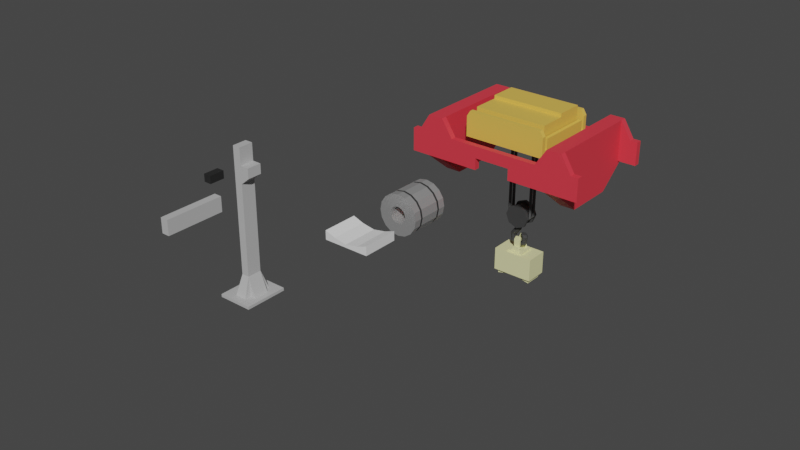 # Source: craneCoils.blend  (saved by Blender 2.93.20; exported with 4.5.12 LTS)
import bpy
from mathutils import Matrix  # noqa: F401  (used for matrix-valued properties, if any)

bpy.ops.wm.read_factory_settings(use_empty=True)
scene = bpy.context.scene
scene.name = 'Scene'

# ---- collections
col_collection = bpy.data.collections.new('Collection'); scene.collection.children.link(col_collection)

# ---- materials (node trees are filled in below, after node groups)
mat_gantry = bpy.data.materials.new('Gantry')
mat_gantry.use_transparent_shadow = False
mat_trolley = bpy.data.materials.new('Trolley')
mat_trolley.use_transparent_shadow = False
mat_cable = bpy.data.materials.new('Cable')
mat_cable.use_transparent_shadow = False
mat_hook = bpy.data.materials.new('Hook')
mat_hook.use_transparent_shadow = False
mat_holder = bpy.data.materials.new('Holder')
mat_holder.use_transparent_shadow = False
mat_coil = bpy.data.materials.new('Coil')
mat_coil.use_transparent_shadow = False
mat_cleps = bpy.data.materials.new('Cleps')
mat_cleps.use_transparent_shadow = False
mat_colomn = bpy.data.materials.new('Colomn')
mat_colomn.use_transparent_shadow = False
mat_rail = bpy.data.materials.new('Rail')
mat_rail.use_transparent_shadow = False

# ---- material node trees
mat_gantry.use_nodes = True; mat_gantry.node_tree.nodes.clear()
_N = mat_gantry.node_tree.nodes; _L = mat_gantry.node_tree.links
n0 = _N.new('ShaderNodeBsdfPrincipled'); n0.name = 'Principled BSDF'; n0.location = (10, 300)
n0.distribution = 'GGX'
n0.subsurface_method = 'BURLEY'
n0.inputs[0].default_value = (0.8, 0.04343, 0.06441, 1.0)
n0.inputs[3].default_value = 1.45
n0.inputs[27].default_value = (0.0, 0.0, 0.0, 1.0)
n0.inputs[28].default_value = 1.0
n1 = _N.new('ShaderNodeOutputMaterial'); n1.name = 'Material Output'; n1.location = (300, 300)
_L.new(n0.outputs[0], n1.inputs[0])
n1.is_active_output = True
mat_trolley.use_nodes = True; mat_trolley.node_tree.nodes.clear()
_N = mat_trolley.node_tree.nodes; _L = mat_trolley.node_tree.links
n0 = _N.new('ShaderNodeBsdfPrincipled'); n0.name = 'Principled BSDF'; n0.location = (10, 300)
n0.distribution = 'GGX'
n0.subsurface_method = 'BURLEY'
n0.inputs[0].default_value = (0.8, 0.5112, 0.0891, 1.0)
n0.inputs[3].default_value = 1.45
n0.inputs[27].default_value = (0.0, 0.0, 0.0, 1.0)
n0.inputs[28].default_value = 1.0
n1 = _N.new('ShaderNodeOutputMaterial'); n1.name = 'Material Output'; n1.location = (300, 300)
_L.new(n0.outputs[0], n1.inputs[0])
n1.is_active_output = True
mat_cable.use_nodes = True; mat_cable.node_tree.nodes.clear()
_N = mat_cable.node_tree.nodes; _L = mat_cable.node_tree.links
n0 = _N.new('ShaderNodeBsdfPrincipled'); n0.name = 'Principled BSDF'; n0.location = (10, 300)
n0.distribution = 'GGX'
n0.subsurface_method = 'BURLEY'
n0.inputs[0].default_value = (0.07837, 0.07837, 0.07837, 1.0)
n0.inputs[3].default_value = 1.45
n0.inputs[27].default_value = (0.0, 0.0, 0.0, 1.0)
n0.inputs[28].default_value = 1.0
n1 = _N.new('ShaderNodeOutputMaterial'); n1.name = 'Material Output'; n1.location = (300, 300)
_L.new(n0.outputs[0], n1.inputs[0])
n1.is_active_output = True
mat_hook.use_nodes = True; mat_hook.node_tree.nodes.clear()
_N = mat_hook.node_tree.nodes; _L = mat_hook.node_tree.links
n0 = _N.new('ShaderNodeBsdfPrincipled'); n0.name = 'Principled BSDF'; n0.location = (10, 300)
n0.distribution = 'GGX'
n0.subsurface_method = 'BURLEY'
n0.inputs[0].default_value = (0.08689, 0.08689, 0.08689, 1.0)
n0.inputs[1].default_value = 0.5
n0.inputs[3].default_value = 1.45
n0.inputs[27].default_value = (0.0, 0.0, 0.0, 1.0)
n0.inputs[28].default_value = 1.0
n1 = _N.new('ShaderNodeOutputMaterial'); n1.name = 'Material Output'; n1.location = (300, 300)
_L.new(n0.outputs[0], n1.inputs[0])
n1.is_active_output = True
mat_holder.use_nodes = True; mat_holder.node_tree.nodes.clear()
_N = mat_holder.node_tree.nodes; _L = mat_holder.node_tree.links
n0 = _N.new('ShaderNodeBsdfPrincipled'); n0.name = 'Principled BSDF'; n0.location = (10, 300)
n0.distribution = 'GGX'
n0.subsurface_method = 'BURLEY'
n0.inputs[0].default_value = (0.8, 0.7894, 0.4113, 1.0)
n0.inputs[3].default_value = 1.45
n0.inputs[27].default_value = (0.0, 0.0, 0.0, 1.0)
n0.inputs[28].default_value = 1.0
n1 = _N.new('ShaderNodeOutputMaterial'); n1.name = 'Material Output'; n1.location = (300, 300)
_L.new(n0.outputs[0], n1.inputs[0])
n1.is_active_output = True
mat_coil.use_nodes = True; mat_coil.node_tree.nodes.clear()
_N = mat_coil.node_tree.nodes; _L = mat_coil.node_tree.links
n0 = _N.new('ShaderNodeBsdfPrincipled'); n0.name = 'Principled BSDF'; n0.location = (10, 300)
n0.distribution = 'GGX'
n0.subsurface_method = 'BURLEY'
n0.inputs[0].default_value = (0.7224, 0.7224, 0.7224, 1.0)
n0.inputs[1].default_value = 0.8
n0.inputs[3].default_value = 1.45
n0.inputs[27].default_value = (0.0, 0.0, 0.0, 1.0)
n0.inputs[28].default_value = 1.0
n1 = _N.new('ShaderNodeOutputMaterial'); n1.name = 'Material Output'; n1.location = (300, 300)
_L.new(n0.outputs[0], n1.inputs[0])
n1.is_active_output = True
mat_cleps.use_nodes = True; mat_cleps.node_tree.nodes.clear()
_N = mat_cleps.node_tree.nodes; _L = mat_cleps.node_tree.links
n0 = _N.new('ShaderNodeBsdfPrincipled'); n0.name = 'Principled BSDF'; n0.location = (10, 300)
n0.distribution = 'GGX'
n0.subsurface_method = 'BURLEY'
n0.inputs[0].default_value = (0.025, 0.025, 0.025, 1.0)
n0.inputs[2].default_value = 0.8
n0.inputs[3].default_value = 1.45
n0.inputs[27].default_value = (0.0, 0.0, 0.0, 1.0)
n0.inputs[28].default_value = 1.0
n1 = _N.new('ShaderNodeOutputMaterial'); n1.name = 'Material Output'; n1.location = (300, 300)
_L.new(n0.outputs[0], n1.inputs[0])
n1.is_active_output = True
mat_colomn.use_nodes = True; mat_colomn.node_tree.nodes.clear()
_N = mat_colomn.node_tree.nodes; _L = mat_colomn.node_tree.links
n0 = _N.new('ShaderNodeBsdfPrincipled'); n0.name = 'Principled BSDF'; n0.location = (10, 300)
n0.distribution = 'GGX'
n0.subsurface_method = 'BURLEY'
n0.inputs[0].default_value = (0.5, 0.5, 0.5, 1.0)
n0.inputs[3].default_value = 1.45
n0.inputs[27].default_value = (0.0, 0.0, 0.0, 1.0)
n0.inputs[28].default_value = 1.0
n1 = _N.new('ShaderNodeOutputMaterial'); n1.name = 'Material Output'; n1.location = (300, 300)
_L.new(n0.outputs[0], n1.inputs[0])
n1.is_active_output = True
mat_rail.use_nodes = True; mat_rail.node_tree.nodes.clear()
_N = mat_rail.node_tree.nodes; _L = mat_rail.node_tree.links
n0 = _N.new('ShaderNodeBsdfPrincipled'); n0.name = 'Principled BSDF'; n0.location = (10, 300)
n0.distribution = 'GGX'
n0.subsurface_method = 'BURLEY'
n0.inputs[0].default_value = (0.04, 0.04, 0.04, 1.0)
n0.inputs[1].default_value = 0.5
n0.inputs[3].default_value = 1.45
n0.inputs[27].default_value = (0.0, 0.0, 0.0, 1.0)
n0.inputs[28].default_value = 1.0
n1 = _N.new('ShaderNodeOutputMaterial'); n1.name = 'Material Output'; n1.location = (300, 300)
_L.new(n0.outputs[0], n1.inputs[0])
n1.is_active_output = True

# ---- world
world_world = bpy.data.worlds.new('World'); scene.world = world_world
world_world.use_nodes = True; world_world.node_tree.nodes.clear()
_N = world_world.node_tree.nodes; _L = world_world.node_tree.links
n0 = _N.new('ShaderNodeOutputWorld'); n0.name = 'World Output'; n0.location = (300, 300)
n1 = _N.new('ShaderNodeBackground'); n1.name = 'Background'; n1.location = (10, 300)
n1.inputs[0].default_value = (0.05088, 0.05088, 0.05088, 1.0)
_L.new(n1.outputs[0], n0.inputs[0])
n0.is_active_output = True
world_world.color = (0.05088, 0.05088, 0.05088)
world_world.use_sun_shadow = False
world_world.sun_shadow_jitter_overblur = 0.0

# ---- meshes
me_cube_002 = bpy.data.meshes.new('Cube.002')
me_cube_002.from_pydata([(-7.12, -4.637, 1.136), (-6.191, -4.637, 2.636), (-7.12, -4.137, 1.136), (-4.911, -4.637, 2.636), (-3.92, -4.637, 1.136), (-4.911, -4.137, 2.636), (-3.92, -4.137, 1.136), (-6.191, -4.137, 2.636), (-7.12, -4.137, 0.1364), (-7.12, -4.637, 0.1364), (-3.92, -4.137, 0.1364), (-3.92, -4.637, 0.1364), (-7.765, -4.137, 1.136), (-7.765, -4.637, 1.136), (-7.765, -4.137, 0.1364), (-7.765, -4.637, 0.1364), (-1.551, -4.637, 1.136), (-1.551, -4.137, 1.136), (-1.551, -4.637, 0.1364), (-1.551, -4.137, 0.1364), (-7.12, -4.137, -0.8636), (-7.12, -4.637, -0.8636), (-3.92, -4.137, -0.8636), (-3.92, -4.637, -0.8636), (-7.765, -4.137, -0.8636), (-7.765, -4.637, -0.8636), (-1.551, -4.637, -0.8636), (-1.551, -4.137, -0.8636), (0.0, -4.637, 1.136), (0.0, -4.137, 1.136), (0.0, -4.637, 0.1364), (0.0, -4.137, 0.1364), (-6.191, -4.137, 0.1364), (-4.911, -4.137, 0.1364), (-6.191, -4.637, 0.1364), (-4.911, -4.637, 0.1364), (-4.911, -4.137, -0.8636), (-6.191, -4.137, -0.8636), (-6.191, -4.637, -0.8636), (-4.911, -4.637, -0.8636), (-4.911, -3.387, -1.864), (-6.191, -3.387, -1.864), (-4.911, 0.0, 0.1364), (-6.191, 0.0, 0.1364), (-6.191, 0.0, 2.636), (-4.911, 0.0, 2.636), (-4.911, 0.0, -0.8636), (-6.191, 0.0, -0.8636), (-4.911, 0.0, -1.864), (-6.191, 0.0, -1.864), (-3.92, -3.365, 0.1364), (-4.911, -3.365, 0.1364), (-1.551, -3.365, 0.1364), (0.0, -3.365, 0.1364), (-4.911, -3.365, 2.636), (-4.911, -3.365, -0.8636), (-4.911, -2.137, -1.864), (-6.191, -2.137, -1.864), (-6.191, -3.365, 2.636), (-6.191, -3.365, 0.1364), (-6.191, -3.365, -0.8636), (-4.911, -4.137, 1.136), (-4.911, 0.0, -2.864), (-6.191, 0.0, -2.864), (-4.911, -2.137, -2.864), (-6.191, -2.137, -2.864)], [], [(5, 3, 4, 6), (22, 23, 39, 36), (39, 38, 41, 40), (1, 0, 9, 34), (8, 32, 37, 20), (15, 14, 24, 25), (10, 33, 51, 50), (10, 19, 27, 22), (14, 8, 20, 24), (13, 12, 14, 15), (2, 8, 14, 12), (0, 2, 12, 13), (9, 0, 13, 15), (16, 18, 30, 28), (4, 11, 18, 16), (6, 4, 16, 17), (38, 37, 41), (20, 21, 25, 24), (23, 22, 27, 26), (34, 9, 21, 38), (33, 10, 22, 36), (9, 15, 25, 21), (18, 11, 23, 26), (19, 18, 26, 27), (29, 28, 30, 31), (17, 16, 28, 29), (18, 19, 31, 30), (55, 56, 48, 46), (51, 55, 46, 42), (36, 39, 40), (21, 20, 37, 38), (11, 35, 39, 23), (35, 34, 38, 39), (2, 7, 32, 8), (54, 51, 42, 45), (4, 3, 35, 11), (3, 1, 34, 35), (2, 0, 1, 7), (7, 1, 3, 5), (47, 46, 48, 49), (43, 42, 46, 47), (44, 45, 42, 43), (56, 40, 64), (59, 58, 44, 43), (60, 59, 43, 47), (57, 60, 47, 49), (58, 54, 45, 44), (6, 17, 52, 50), (17, 29, 53, 52), (19, 10, 50, 52), (31, 19, 52, 53), (29, 31, 53), (5, 6, 61), (7, 5, 54, 58), (41, 37, 60, 57), (37, 32, 59, 60), (32, 7, 58, 59), (54, 5, 61, 51), (33, 36, 55, 51), (36, 40, 56, 55), (64, 65, 63, 62), (61, 6, 50, 51), (49, 48, 62, 63), (57, 49, 63, 65), (41, 57, 65), (48, 56, 64, 62), (40, 41, 65, 64)])
_uv = me_cube_002.uv_layers.new(name='UVMap')
_uv.uv.foreach_set('vector', [0.375, 0.4167, 0.375, 0.5, 0.375, 0.75, 0.375, 0.5, 0.375, 0.5, 0.375, 0.75, 0.375, 0.8333, 0.375, 0.4167, 0.375, 0.8333, 0.375, 0.9167, 0.2083, 0.5, 0.2917, 0.5, 0.375, 0.9167, 0.375, 1.0, 0.375, 1.0, 0.375, 0.9167, 0.375, 0.25, 0.375, 0.3333, 0.375, 0.3333, 0.375, 0.25, 0.375, 0.0, 0.375, 0.25, 0.375, 0.25, 0.375, 0.0, 0.375, 0.5, 0.375, 0.4167, 0.375, 0.4167, 0.375, 0.5, 0.375, 0.5, 0.375, 0.5, 0.375, 0.5, 0.375, 0.5, 0.375, 0.25, 0.375, 0.25, 0.375, 0.25, 0.375, 0.25, 0.375, 0.0, 0.375, 0.25, 0.375, 0.25, 0.375, 0.0, 0.375, 0.25, 0.375, 0.25, 0.375, 0.25, 0.375, 0.25, 0.375, 0.0, 0.375, 0.25, 0.375, 0.25, 0.375, 0.0, 0.375, 1.0, 0.375, 1.0, 0.375, 1.0, 0.375, 1.0, 0.375, 0.75, 0.375, 0.75, 0.375, 0.75, 0.375, 0.75, 0.375, 0.75, 0.375, 0.75, 0.375, 0.75, 0.375, 0.75, 0.375, 0.5, 0.375, 0.75, 0.375, 0.75, 0.375, 0.5, 0.375, 0.9167, 0.375, 0.3333, 0.2083, 0.5, 0.125, 0.5, 0.125, 0.75, 0.125, 0.75, 0.125, 0.5, 0.375, 0.75, 0.375, 0.5, 0.375, 0.5, 0.375, 0.75, 0.375, 0.9167, 0.375, 1.0, 0.375, 1.0, 0.375, 0.9167, 0.375, 0.4167, 0.375, 0.5, 0.375, 0.5, 0.375, 0.4167, 0.375, 1.0, 0.375, 1.0, 0.375, 1.0, 0.375, 1.0, 0.375, 0.75, 0.375, 0.75, 0.375, 0.75, 0.375, 0.75, 0.375, 0.5, 0.375, 0.75, 0.375, 0.75, 0.375, 0.5, 0.375, 0.5, 0.375, 0.75, 0.375, 0.75, 0.375, 0.5, 0.375, 0.5, 0.375, 0.75, 0.375, 0.75, 0.375, 0.5, 0.375, 0.75, 0.375, 0.5, 0.375, 0.5, 0.375, 0.75, 0.375, 0.4167, 0.375, 0.4167, 0.375, 0.4167, 0.375, 0.4167, 0.375, 0.4167, 0.375, 0.4167, 0.375, 0.4167, 0.375, 0.4167, 0.375, 0.4167, 0.375, 0.8333, 0.375, 0.4167, 0.375, 1.0, 0.375, 0.25, 0.375, 0.3333, 0.375, 0.9167, 0.375, 0.75, 0.375, 0.8333, 0.375, 0.8333, 0.375, 0.75, 0.375, 0.8333, 0.375, 0.9167, 0.375, 0.9167, 0.375, 0.8333, 0.375, 0.25, 0.375, 0.3333, 0.375, 0.3333, 0.375, 0.25, 0.375, 0.4167, 0.375, 0.4167, 0.375, 0.4167, 0.375, 0.4167, 0.375, 0.75, 0.375, 0.8333, 0.375, 0.8333, 0.375, 0.75, 0.375, 0.8333, 0.375, 0.9167, 0.375, 0.9167, 0.375, 0.8333, 0.375, 0.25, 0.375, 0.0, 0.375, 0.25, 0.375, 0.3333, 0.375, 0.3333, 0.375, 0.25, 0.375, 0.5, 0.375, 0.4167, 0.375, 0.3333, 0.375, 0.4167, 0.375, 0.4167, 0.375, 0.3333, 0.375, 0.3333, 0.375, 0.4167, 0.375, 0.4167, 0.375, 0.3333, 0.375, 0.3333, 0.375, 0.4167, 0.375, 0.4167, 0.375, 0.3333, 0.375, 0.4167, 0.375, 0.4167, 0.375, 0.4167, 0.375, 0.3333, 0.375, 0.3333, 0.375, 0.3333, 0.375, 0.3333, 0.375, 0.3333, 0.375, 0.3333, 0.375, 0.3333, 0.375, 0.3333, 0.375, 0.3333, 0.375, 0.3333, 0.375, 0.3333, 0.375, 0.3333, 0.375, 0.3333, 0.375, 0.4167, 0.375, 0.4167, 0.375, 0.3333, 0.375, 0.5, 0.375, 0.5, 0.375, 0.5, 0.375, 0.5, 0.375, 0.5, 0.375, 0.5, 0.375, 0.5, 0.375, 0.5, 0.375, 0.5, 0.375, 0.5, 0.375, 0.5, 0.375, 0.5, 0.375, 0.5, 0.375, 0.5, 0.375, 0.5, 0.375, 0.5, 0.375, 0.5, 0.375, 0.5, 0.375, 0.5, 0.375, 0.4167, 0.375, 0.5, 0.375, 0.4167, 0.375, 0.3333, 0.375, 0.4167, 0.375, 0.4167, 0.375, 0.3333, 0.375, 0.3333, 0.375, 0.3333, 0.375, 0.3333, 0.375, 0.3333, 0.375, 0.3333, 0.375, 0.3333, 0.375, 0.3333, 0.375, 0.3333, 0.375, 0.3333, 0.375, 0.3333, 0.375, 0.3333, 0.375, 0.3333, 0.375, 0.4167, 0.375, 0.4167, 0.375, 0.4167, 0.375, 0.4167, 0.375, 0.4167, 0.375, 0.4167, 0.375, 0.4167, 0.375, 0.4167, 0.375, 0.4167, 0.375, 0.4167, 0.375, 0.4167, 0.375, 0.4167, 0.2917, 0.5, 0.2083, 0.5, 0.2083, 0.5, 0.2917, 0.5, 0.375, 0.4167, 0.375, 0.5, 0.375, 0.5, 0.375, 0.4167, 0.375, 0.3333, 0.375, 0.4167, 0.375, 0.4167, 0.375, 0.3333, 0.375, 0.3333, 0.375, 0.3333, 0.375, 0.3333, 0.375, 0.3333, 0.375, 0.3333, 0.375, 0.3333, 0.375, 0.3333, 0.375, 0.4167, 0.375, 0.4167, 0.375, 0.4167, 0.375, 0.4167, 0.2917, 0.5, 0.2083, 0.5, 0.2083, 0.5, 0.2917, 0.5])
me_cube_002.materials.append(mat_gantry)
me_cube_002.use_remesh_fix_poles = True
me_cube_002.use_remesh_preserve_attributes = False
me_cube_002.update()
me_cube_004 = bpy.data.meshes.new('Cube.004')
me_cube_004.from_pydata([(-3.584, -3.123, 1.003), (-3.584, -3.123, 1.564), (-3.584, 3.123, 1.003), (-3.584, 3.123, 1.564), (3.584, -3.123, 1.003), (3.584, -3.123, 1.564), (3.584, 3.123, 1.003), (3.584, 3.123, 1.564), (-3.584, 2.761, 1.003), (-3.584, 0.0, 1.003), (-3.584, -2.761, 1.003), (-3.584, -2.761, 1.564), (-3.584, 0.0, 1.564), (-3.584, 2.761, 1.564), (3.584, -2.761, 1.003), (3.584, 0.0, 1.003), (3.584, 2.761, 1.003), (3.584, 2.761, 1.564), (3.584, 0.0, 1.564), (3.584, -2.761, 1.564), (-3.584, 2.761, 2.748), (-3.584, 3.123, 2.748), (3.584, 3.123, 2.748), (3.584, -2.761, 2.748), (3.584, -3.123, 2.748), (-3.584, -3.123, 2.748), (-3.584, -2.761, 2.748), (3.584, 2.761, 2.748), (-3.584, -2.485, 1.003), (-3.584, -2.485, 1.564), (3.584, -2.485, 1.003), (3.584, -2.485, 1.564), (-3.584, 2.485, 1.003), (-3.584, 2.485, 1.564), (3.584, 2.485, 1.003), (3.584, 2.485, 1.564), (3.291, 3.123, 1.003), (-3.291, 3.123, 1.003), (-3.291, 3.123, 1.564), (3.291, 3.123, 1.564), (-3.291, -3.123, 1.003), (3.291, -3.123, 1.003), (3.291, -3.123, 1.564), (-3.291, -3.123, 1.564), (-3.291, 2.761, 1.564), (3.291, 2.761, 1.564), (-3.291, 0.0, 1.564), (3.291, 0.0, 1.564), (-3.291, -2.761, 1.564), (3.291, -2.761, 1.564), (3.291, 2.761, 1.003), (-3.291, 2.761, 1.003), (3.291, 0.0, 1.003), (-3.291, 0.0, 1.003), (3.291, -2.761, 1.003), (-3.291, -2.761, 1.003), (-3.291, 3.123, 3.227), (3.291, 3.123, 3.227), (3.291, -3.123, 3.227), (-3.291, -3.123, 3.227), (-3.291, 2.761, 3.227), (3.291, 2.761, 3.227), (-3.291, -2.761, 3.227), (3.291, -2.761, 3.227), (3.291, -2.485, 1.003), (-3.291, -2.485, 1.003), (-3.172, -2.367, 1.564), (3.172, -2.367, 1.564), (3.291, 2.485, 1.003), (-3.291, 2.485, 1.003), (-3.172, 2.367, 1.564), (3.172, 2.367, 1.564), (-3.584, -2.485, 2.478), (-3.584, 0.0, 2.478), (3.584, 2.485, 2.478), (3.584, 0.0, 2.478), (3.291, 0.0, 2.478), (3.584, -2.485, 2.478), (3.291, -2.485, 2.478), (-3.584, 2.485, 2.478), (3.291, 2.485, 2.478), (-3.291, 0.0, 2.478), (-3.291, -2.485, 2.478), (-3.291, 2.485, 2.478), (-3.291, -2.485, 1.564), (3.291, -2.485, 1.564), (-3.291, 2.485, 1.564), (3.291, 2.485, 1.564), (3.172, 0.0, 1.564), (-3.172, 0.0, 1.564), (-3.172, 0.0, 3.387), (3.172, 0.0, 3.387), (-3.172, -2.367, 3.387), (3.172, -2.367, 3.387), (-3.172, 2.367, 3.387), (3.172, 2.367, 3.387), (-3.172, 0.0, 3.688), (3.172, 0.0, 3.688), (-3.172, 2.367, 3.688), (3.172, 2.367, 3.688), (1.0, -0.125, 2.003), (1.0, -0.125, -6.019), (-1.0, -0.125, -6.019), (-1.0, -0.125, 2.003), (-0.8917, -0.1875, -6.019), (-0.8917, -0.1875, 2.003), (-0.8917, -0.3125, -6.019), (-0.8917, -0.3125, 2.003), (-1.0, -0.375, -6.019), (-1.0, -0.375, 2.003), (-1.108, -0.3125, -6.019), (-1.108, -0.3125, 2.003), (-1.108, -0.1875, -6.019), (-1.108, -0.1875, 2.003), (1.108, -0.1875, -6.019), (1.108, -0.1875, 2.003), (1.108, -0.3125, -6.019), (1.108, -0.3125, 2.003), (1.0, -0.375, -6.019), (1.0, -0.375, 2.003), (0.8917, -0.3125, -6.019), (0.8917, -0.3125, 2.003), (0.8917, -0.1875, -6.019), (0.8917, -0.1875, 2.003), (1.0, 0.375, 2.003), (1.0, 0.375, -6.019), (-0.8917, 0.1875, 2.003), (-0.8917, 0.1875, -6.019), (-0.8917, 0.3125, 2.003), (-0.8917, 0.3125, -6.019), (-1.0, 0.375, 2.003), (-1.0, 0.375, -6.019), (1.108, 0.3125, -6.019), (1.108, 0.3125, 2.003), (1.108, 0.1875, -6.019), (1.108, 0.1875, 2.003), (1.0, 0.125, -6.019), (1.0, 0.125, 2.003), (0.8917, 0.1875, -6.019), (0.8917, 0.1875, 2.003), (0.8917, 0.3125, -6.019), (0.8917, 0.3125, 2.003), (-1.0, 0.125, -6.019), (-1.0, 0.125, 2.003), (-1.108, 0.1875, -6.019), (-1.108, 0.1875, 2.003), (-1.108, 0.3125, -6.019), (-1.108, 0.3125, 2.003), (0.5138, -0.375, -6.506), (0.5138, -0.3125, -6.398), (-0.4347, -0.125, -6.506), (-0.4347, -0.1875, -6.398), (0.5138, -0.1875, -6.614), (0.5138, -0.3125, -6.614), (-0.4347, -0.3125, -6.398), (-0.4347, -0.375, -6.506), (-0.4347, -0.3125, -6.614), (-0.4347, -0.1875, -6.614), (0.5138, -0.125, -6.506), (0.5138, -0.1875, -6.398), (0.5138, 0.125, -6.506), (0.5138, 0.1875, -6.398), (0.5138, 0.3125, -6.614), (0.5138, 0.1875, -6.614), (-0.4347, 0.3125, -6.398), (-0.4347, 0.1875, -6.398), (0.5138, 0.375, -6.506), (-0.4347, 0.375, -6.506), (0.5138, 0.3125, -6.398), (-0.4347, 0.125, -6.506), (-0.4347, 0.1875, -6.614), (-0.4347, 0.3125, -6.614)], [], [(8, 13, 3, 2), (36, 39, 7, 6), (14, 19, 5, 4), (40, 43, 1, 0), (54, 14, 4, 41), (5, 19, 23, 24), (17, 7, 22, 27), (35, 87, 80, 74), (84, 29, 11, 48), (36, 6, 16, 50), (68, 34, 15, 52), (64, 30, 14, 54), (6, 7, 17, 16), (34, 35, 18, 15), (30, 31, 19, 14), (0, 1, 11, 10), (28, 29, 12, 9), (32, 33, 13, 8), (62, 26, 25, 59), (56, 21, 20, 60), (48, 11, 26, 62), (11, 1, 25, 26), (45, 17, 27, 61), (3, 13, 20, 21), (42, 5, 24, 58), (38, 3, 21, 56), (10, 11, 29, 28), (15, 18, 31, 30), (52, 15, 30, 64), (12, 29, 72, 73), (9, 12, 33, 32), (16, 17, 35, 34), (50, 16, 34, 68), (44, 13, 33, 86), (17, 45, 87, 35), (45, 44, 86, 87), (8, 51, 69, 32), (51, 50, 68, 69), (18, 35, 74, 75), (67, 88, 91, 93), (9, 53, 65, 28), (53, 52, 64, 65), (7, 39, 57, 22), (39, 38, 56, 57), (1, 43, 59, 25), (43, 42, 58, 59), (13, 44, 60, 20), (44, 45, 61, 60), (19, 49, 63, 23), (49, 48, 62, 63), (22, 57, 61, 27), (57, 56, 60, 61), (23, 63, 58, 24), (63, 62, 59, 58), (28, 65, 55, 10), (65, 64, 54, 55), (32, 69, 53, 9), (69, 68, 52, 53), (2, 37, 51, 8), (37, 36, 50, 51), (31, 85, 49, 19), (85, 84, 48, 49), (85, 31, 77, 78), (88, 71, 95, 91), (10, 55, 40, 0), (55, 54, 41, 40), (4, 5, 42, 41), (41, 42, 43, 40), (2, 3, 38, 37), (37, 38, 39, 36), (83, 79, 73, 81), (81, 73, 72, 82), (75, 76, 78, 77), (74, 80, 76, 75), (47, 85, 78, 76), (87, 47, 76, 80), (29, 84, 82, 72), (33, 12, 73, 79), (86, 33, 79, 83), (84, 46, 81, 82), (46, 86, 83, 81), (31, 18, 75, 77), (67, 66, 84, 85), (70, 71, 87, 86), (88, 67, 85, 47), (66, 89, 46, 84), (71, 88, 47, 87), (89, 70, 86, 46), (91, 90, 92, 93), (94, 90, 96, 98), (66, 67, 93, 92), (70, 89, 90, 94), (89, 66, 92, 90), (71, 70, 94, 95), (99, 98, 96, 97), (95, 94, 98, 99), (90, 91, 97, 96), (91, 95, 99, 97), (136, 137, 139, 138), (102, 103, 105, 104), (136, 138, 161, 160), (118, 119, 121, 120), (104, 105, 107, 106), (106, 108, 155, 154), (116, 117, 119, 118), (106, 107, 109, 108), (122, 123, 100, 101), (114, 115, 117, 116), (108, 109, 111, 110), (101, 100, 115, 114), (110, 111, 113, 112), (120, 121, 123, 122), (112, 113, 103, 102), (140, 125, 166, 168), (134, 135, 137, 136), (140, 141, 124, 125), (132, 133, 135, 134), (125, 124, 133, 132), (138, 139, 141, 140), (131, 130, 128, 129), (129, 128, 126, 127), (127, 126, 143, 142), (142, 143, 145, 144), (144, 145, 147, 146), (146, 147, 130, 131), (112, 102, 150, 157), (170, 171, 162, 163), (156, 157, 152, 153), (155, 156, 153, 148), (169, 170, 163, 160), (125, 132, 162, 166), (144, 146, 171, 170), (118, 120, 149, 148), (131, 129, 164, 167), (120, 122, 159, 149), (104, 106, 154, 151), (127, 142, 169, 165), (110, 112, 157, 156), (102, 104, 151, 150), (134, 136, 160, 163), (101, 114, 152, 158), (132, 134, 163, 162), (138, 140, 168, 161), (116, 118, 148, 153), (146, 131, 167, 171), (114, 116, 153, 152), (108, 110, 156, 155), (122, 101, 158, 159), (142, 144, 170, 169), (129, 127, 165, 164), (171, 167, 166, 162), (167, 164, 168, 166), (164, 165, 161, 168), (165, 169, 160, 161), (157, 150, 158, 152), (150, 151, 159, 158), (151, 154, 149, 159), (154, 155, 148, 149)])
me_cube_004.polygons.foreach_set('material_index', [0, 0, 0, 0, 0, 0, 0, 0, 0, 0, 0, 0, 0, 0, 0, 0, 0, 0, 0, 0, 0, 0, 0, 0, 0, 0, 0, 0, 0, 0, 0, 0, 0, 0, 0, 0, 0, 0, 0, 0, 0, 0, 0, 0, 0, 0, 0, 0, 0, 0, 0, 0, 0, 0, 0, 0, 0, 0, 0, 0, 0, 0, 0, 0, 0, 0, 0, 0, 0, 0, 0, 0, 0, 0, 0, 0, 0, 0, 0, 0, 0, 0, 0, 0, 0, 0, 0, 0, 0, 0, 0, 0, 0, 0, 0, 0, 0, 0, 1, 1, 1, 1, 1, 1, 1, 1, 1, 1, 1, 1, 1, 1, 1, 1, 1, 1, 1, 1, 1, 1, 1, 1, 1, 1, 1, 1, 1, 1, 1, 1, 1, 1, 1, 1, 1, 1, 1, 1, 1, 1, 1, 1, 1, 1, 1, 1, 1, 1, 1, 1, 1, 1, 1, 1, 1, 1, 1, 1])
_uv = me_cube_004.uv_layers.new(name='UVMap')
_uv.uv.foreach_set('vector', [0.375, 0.1875, 0.625, 0.1875, 0.625, 0.25, 0.375, 0.25, 0.375, 0.4167, 0.625, 0.4167, 0.625, 0.5, 0.375, 0.5, 0.375, 0.6875, 0.625, 0.6875, 0.625, 0.75, 0.375, 0.75, 0.375, 0.9167, 0.625, 0.9167, 0.625, 1.0, 0.375, 1.0, 0.2917, 0.6875, 0.375, 0.6875, 0.375, 0.75, 0.2917, 0.75, 0.625, 0.75, 0.625, 0.6875, 0.625, 0.6875, 0.625, 0.75, 0.625, 0.5625, 0.625, 0.5, 0.625, 0.5, 0.625, 0.5625, 0.625, 0.5688, 0.7083, 0.5688, 0.7083, 0.5688, 0.625, 0.5688, 0.7917, 0.6812, 0.875, 0.6812, 0.875, 0.6875, 0.7917, 0.6875, 0.2917, 0.5, 0.375, 0.5, 0.375, 0.5625, 0.2917, 0.5625, 0.2917, 0.5688, 0.375, 0.5688, 0.375, 0.625, 0.2917, 0.625, 0.2917, 0.6812, 0.375, 0.6812, 0.375, 0.6875, 0.2917, 0.6875, 0.375, 0.5, 0.625, 0.5, 0.625, 0.5625, 0.375, 0.5625, 0.375, 0.5688, 0.625, 0.5688, 0.625, 0.625, 0.375, 0.625, 0.375, 0.6812, 0.625, 0.6812, 0.625, 0.6875, 0.375, 0.6875, 0.375, 0.0, 0.625, 0.0, 0.625, 0.0625, 0.375, 0.0625, 0.375, 0.06875, 0.625, 0.06875, 0.625, 0.125, 0.375, 0.125, 0.375, 0.1813, 0.625, 0.1813, 0.625, 0.1875, 0.375, 0.1875, 0.7917, 0.6875, 0.875, 0.6875, 0.875, 0.75, 0.7917, 0.75, 0.7917, 0.5, 0.875, 0.5, 0.875, 0.5625, 0.7917, 0.5625, 0.7917, 0.6875, 0.875, 0.6875, 0.875, 0.6875, 0.7917, 0.6875, 0.625, 0.0625, 0.625, 0.0, 0.625, 0.0, 0.625, 0.0625, 0.7083, 0.5625, 0.625, 0.5625, 0.625, 0.5625, 0.7083, 0.5625, 0.625, 0.25, 0.625, 0.1875, 0.625, 0.1875, 0.625, 0.25, 0.625, 0.8333, 0.625, 0.75, 0.625, 0.75, 0.625, 0.8333, 0.625, 0.3333, 0.625, 0.25, 0.625, 0.25, 0.625, 0.3333, 0.375, 0.0625, 0.625, 0.0625, 0.625, 0.06875, 0.375, 0.06875, 0.375, 0.625, 0.625, 0.625, 0.625, 0.6812, 0.375, 0.6812, 0.2917, 0.625, 0.375, 0.625, 0.375, 0.6812, 0.2917, 0.6812, 0.625, 0.125, 0.625, 0.06875, 0.625, 0.06875, 0.625, 0.125, 0.375, 0.125, 0.625, 0.125, 0.625, 0.1813, 0.375, 0.1813, 0.375, 0.5625, 0.625, 0.5625, 0.625, 0.5688, 0.375, 0.5688, 0.2917, 0.5625, 0.375, 0.5625, 0.375, 0.5688, 0.2917, 0.5688, 0.7917, 0.5625, 0.875, 0.5625, 0.875, 0.5688, 0.7917, 0.5688, 0.625, 0.5625, 0.7083, 0.5625, 0.7083, 0.5688, 0.625, 0.5688, 0.7083, 0.5625, 0.7917, 0.5625, 0.7917, 0.5688, 0.7083, 0.5688, 0.125, 0.5625, 0.2083, 0.5625, 0.2083, 0.5688, 0.125, 0.5688, 0.2083, 0.5625, 0.2917, 0.5625, 0.2917, 0.5688, 0.2083, 0.5688, 0.625, 0.625, 0.625, 0.5688, 0.625, 0.5688, 0.625, 0.625, 0.7098, 0.6786, 0.7098, 0.625, 0.7098, 0.625, 0.7098, 0.6786, 0.125, 0.625, 0.2083, 0.625, 0.2083, 0.6812, 0.125, 0.6812, 0.2083, 0.625, 0.2917, 0.625, 0.2917, 0.6812, 0.2083, 0.6812, 0.625, 0.5, 0.625, 0.4167, 0.625, 0.4167, 0.625, 0.5, 0.625, 0.4167, 0.625, 0.3333, 0.625, 0.3333, 0.625, 0.4167, 0.625, 1.0, 0.625, 0.9167, 0.625, 0.9167, 0.625, 1.0, 0.625, 0.9167, 0.625, 0.8333, 0.625, 0.8333, 0.625, 0.9167, 0.875, 0.5625, 0.7917, 0.5625, 0.7917, 0.5625, 0.875, 0.5625, 0.7917, 0.5625, 0.7083, 0.5625, 0.7083, 0.5625, 0.7917, 0.5625, 0.625, 0.6875, 0.7083, 0.6875, 0.7083, 0.6875, 0.625, 0.6875, 0.7083, 0.6875, 0.7917, 0.6875, 0.7917, 0.6875, 0.7083, 0.6875, 0.625, 0.5, 0.7083, 0.5, 0.7083, 0.5625, 0.625, 0.5625, 0.7083, 0.5, 0.7917, 0.5, 0.7917, 0.5625, 0.7083, 0.5625, 0.625, 0.6875, 0.7083, 0.6875, 0.7083, 0.75, 0.625, 0.75, 0.7083, 0.6875, 0.7917, 0.6875, 0.7917, 0.75, 0.7083, 0.75, 0.125, 0.6812, 0.2083, 0.6812, 0.2083, 0.6875, 0.125, 0.6875, 0.2083, 0.6812, 0.2917, 0.6812, 0.2917, 0.6875, 0.2083, 0.6875, 0.125, 0.5688, 0.2083, 0.5688, 0.2083, 0.625, 0.125, 0.625, 0.2083, 0.5688, 0.2917, 0.5688, 0.2917, 0.625, 0.2083, 0.625, 0.125, 0.5, 0.2083, 0.5, 0.2083, 0.5625, 0.125, 0.5625, 0.2083, 0.5, 0.2917, 0.5, 0.2917, 0.5625, 0.2083, 0.5625, 0.625, 0.6812, 0.7083, 0.6812, 0.7083, 0.6875, 0.625, 0.6875, 0.7083, 0.6812, 0.7917, 0.6812, 0.7917, 0.6875, 0.7083, 0.6875, 0.7083, 0.6812, 0.625, 0.6812, 0.625, 0.6812, 0.7083, 0.6812, 0.7098, 0.625, 0.7098, 0.5714, 0.7098, 0.5714, 0.7098, 0.625, 0.125, 0.6875, 0.2083, 0.6875, 0.2083, 0.75, 0.125, 0.75, 0.2083, 0.6875, 0.2917, 0.6875, 0.2917, 0.75, 0.2083, 0.75, 0.375, 0.75, 0.625, 0.75, 0.625, 0.8333, 0.375, 0.8333, 0.375, 0.8333, 0.625, 0.8333, 0.625, 0.9167, 0.375, 0.9167, 0.375, 0.25, 0.625, 0.25, 0.625, 0.3333, 0.375, 0.3333, 0.375, 0.3333, 0.625, 0.3333, 0.625, 0.4167, 0.375, 0.4167, 0.7917, 0.5688, 0.875, 0.5688, 0.875, 0.625, 0.7917, 0.625, 0.7917, 0.625, 0.875, 0.625, 0.875, 0.6812, 0.7917, 0.6812, 0.625, 0.625, 0.7083, 0.625, 0.7083, 0.6812, 0.625, 0.6812, 0.625, 0.5688, 0.7083, 0.5688, 0.7083, 0.625, 0.625, 0.625, 0.7083, 0.625, 0.7083, 0.6812, 0.7083, 0.6812, 0.7083, 0.625, 0.7083, 0.5688, 0.7083, 0.625, 0.7083, 0.625, 0.7083, 0.5688, 0.875, 0.6812, 0.7917, 0.6812, 0.7917, 0.6812, 0.875, 0.6812, 0.625, 0.1813, 0.625, 0.125, 0.625, 0.125, 0.625, 0.1813, 0.7917, 0.5688, 0.875, 0.5688, 0.875, 0.5688, 0.7917, 0.5688, 0.7917, 0.6812, 0.7917, 0.625, 0.7917, 0.625, 0.7917, 0.6812, 0.7917, 0.625, 0.7917, 0.5688, 0.7917, 0.5688, 0.7917, 0.625, 0.625, 0.6812, 0.625, 0.625, 0.625, 0.625, 0.625, 0.6812, 0.7098, 0.6786, 0.7902, 0.6786, 0.7917, 0.6812, 0.7083, 0.6812, 0.7902, 0.5714, 0.7098, 0.5714, 0.7083, 0.5688, 0.7917, 0.5688, 0.7098, 0.625, 0.7098, 0.6786, 0.7083, 0.6812, 0.7083, 0.625, 0.7902, 0.6786, 0.7902, 0.625, 0.7917, 0.625, 0.7917, 0.6812, 0.7098, 0.5714, 0.7098, 0.625, 0.7083, 0.625, 0.7083, 0.5688, 0.7902, 0.625, 0.7902, 0.5714, 0.7917, 0.5688, 0.7917, 0.625, 0.7098, 0.625, 0.7902, 0.625, 0.7902, 0.6786, 0.7098, 0.6786, 0.7902, 0.5714, 0.7902, 0.625, 0.7902, 0.625, 0.7902, 0.5714, 0.7902, 0.6786, 0.7098, 0.6786, 0.7098, 0.6786, 0.7902, 0.6786, 0.7902, 0.5714, 0.7902, 0.625, 0.7902, 0.625, 0.7902, 0.5714, 0.7902, 0.625, 0.7902, 0.6786, 0.7902, 0.6786, 0.7902, 0.625, 0.7098, 0.5714, 0.7902, 0.5714, 0.7902, 0.5714, 0.7098, 0.5714, 0.7098, 0.5714, 0.7902, 0.5714, 0.7902, 0.625, 0.7098, 0.625, 0.7098, 0.5714, 0.7902, 0.5714, 0.7902, 0.5714, 0.7098, 0.5714, 0.7902, 0.625, 0.7098, 0.625, 0.7098, 0.625, 0.7902, 0.625, 0.7098, 0.625, 0.7098, 0.5714, 0.7098, 0.5714, 0.7098, 0.625, 0.5, 0.5, 0.5, 1.0, 0.3333, 1.0, 0.3333, 0.5, 1.0, 0.5, 1.0, 1.0, 0.8333, 1.0, 0.8333, 0.5, 0.5, 0.5, 0.3333, 0.5, 0.3333, 0.5, 0.5, 0.5, 0.5, 0.5, 0.5, 1.0, 0.3333, 1.0, 0.3333, 0.5, 0.8333, 0.5, 0.8333, 1.0, 0.6667, 1.0, 0.6667, 0.5, 0.6667, 0.5, 0.5, 0.5, 0.5, 0.5, 0.6667, 0.5, 0.6667, 0.5, 0.6667, 1.0, 0.5, 1.0, 0.5, 0.5, 0.6667, 0.5, 0.6667, 1.0, 0.5, 1.0, 0.5, 0.5, 0.1667, 0.5, 0.1667, 1.0, -8.941e-08, 1.0, -8.941e-08, 0.5, 0.8333, 0.5, 0.8333, 1.0, 0.6667, 1.0, 0.6667, 0.5, 0.5, 0.5, 0.5, 1.0, 0.3333, 1.0, 0.3333, 0.5, 1.0, 0.5, 1.0, 1.0, 0.8333, 1.0, 0.8333, 0.5, 0.3333, 0.5, 0.3333, 1.0, 0.1667, 1.0, 0.1667, 0.5, 0.3333, 0.5, 0.3333, 1.0, 0.1667, 1.0, 0.1667, 0.5, 0.1667, 0.5, 0.1667, 1.0, -8.941e-08, 1.0, -8.941e-08, 0.5, 0.1667, 0.5, -8.941e-08, 0.5, -8.941e-08, 0.5, 0.1667, 0.5, 0.6667, 0.5, 0.6667, 1.0, 0.5, 1.0, 0.5, 0.5, 0.1667, 0.5, 0.1667, 1.0, -8.941e-08, 1.0, -8.941e-08, 0.5, 0.8333, 0.5, 0.8333, 1.0, 0.6667, 1.0, 0.6667, 0.5, 1.0, 0.5, 1.0, 1.0, 0.8333, 1.0, 0.8333, 0.5, 0.3333, 0.5, 0.3333, 1.0, 0.1667, 1.0, 0.1667, 0.5, 1.333, 0.5, 1.333, 1.0, 1.167, 1.0, 1.167, 0.5, 1.167, 0.5, 1.167, 1.0, 1.333, 1.0, 1.333, 0.5, 1.333, 0.5, 1.333, 1.0, 0.5, 1.0, 0.5, 0.5, 0.5, 0.5, 0.5, 1.0, -0.3333, 1.0, -0.3333, 0.5, -0.3333, 0.5, -0.3333, 1.0, -0.1667, 1.0, -0.1667, 0.5, -0.1667, 0.5, -0.1667, 1.0, -0.3333, 1.0, -0.3333, 0.5, 0.1667, 0.5, -8.941e-08, 0.5, -8.941e-08, 0.5, 0.1667, 0.5, -0.3333, 0.5, -0.1667, 0.5, 0.8333, 0.5, 0.6667, 0.5, 0.3333, 0.5, 0.1667, 0.5, 0.8333, 0.5, 0.6667, 0.5, 0.5, 0.5, 0.3333, 0.5, 0.6667, 0.5, 0.5, 0.5, 0.5, 0.5, -0.3333, 0.5, 0.6667, 0.5, 0.5, 0.5, 1.0, 0.5, 0.8333, 0.5, 0.8333, 0.5, 1.0, 0.5, -0.3333, 0.5, -0.1667, 0.5, -0.1667, 0.5, -0.3333, 0.5, 0.5, 0.5, 0.3333, 0.5, 0.3333, 0.5, 0.5, 0.5, 1.333, 0.5, 1.167, 0.5, 1.167, 0.5, 1.333, 0.5, 0.3333, 0.5, 0.1667, 0.5, 0.1667, 0.5, 0.3333, 0.5, 0.8333, 0.5, 0.6667, 0.5, 0.6667, 0.5, 0.8333, 0.5, 1.333, 0.5, 0.5, 0.5, 0.5, 0.5, 1.333, 0.5, 0.3333, 0.5, 0.1667, 0.5, 0.1667, 0.5, 0.3333, 0.5, 1.0, 0.5, 0.8333, 0.5, 0.8333, 0.5, 1.0, 0.5, 0.6667, 0.5, 0.5, 0.5, 0.5, 0.5, 0.6667, 0.5, 1.0, 0.5, 0.8333, 0.5, 0.8333, 0.5, 1.0, 0.5, 0.8333, 0.5, 0.6667, 0.5, 0.6667, 0.5, 0.8333, 0.5, 0.3333, 0.5, 0.1667, 0.5, 0.1667, 0.5, 0.3333, 0.5, 0.6667, 0.5, 0.5, 0.5, 0.5, 0.5, 0.6667, 0.5, -0.1667, 0.5, -0.3333, 0.5, -0.3333, 0.5, -0.1667, 0.5, 0.8333, 0.5, 0.6667, 0.5, 0.6667, 0.5, 0.8333, 0.5, 0.5, 0.5, 0.3333, 0.5, 0.3333, 0.5, 0.5, 0.5, 0.1667, 0.5, -8.941e-08, 0.5, -8.941e-08, 0.5, 0.1667, 0.5, 0.5, 0.5, -0.3333, 0.5, -0.3333, 0.5, 0.5, 0.5, 1.167, 0.5, 1.333, 0.5, 1.333, 0.5, 1.167, 0.5, -0.1667, 0.5, -0.3333, 0.5, 1.0, 0.5, 0.8333, 0.5, 1.333, 0.5, 1.167, 0.5, 0.1667, 0.5, -8.941e-08, 0.5, 1.167, 0.5, 1.333, 0.5, 0.3333, 0.5, 0.1667, 0.5, 1.333, 0.5, 0.5, 0.5, 0.5, 0.5, 0.3333, 0.5, 0.1667, 0.5, -8.941e-08, 0.5, 1.0, 0.5, 0.8333, 0.5, 1.0, 0.5, 0.8333, 0.5, 0.1667, 0.5, -8.941e-08, 0.5, 0.8333, 0.5, 0.6667, 0.5, 0.3333, 0.5, 0.1667, 0.5, 0.6667, 0.5, 0.5, 0.5, 0.5, 0.5, 0.3333, 0.5])
me_cube_004.materials.append(mat_trolley)
me_cube_004.materials.append(mat_cable)
me_cube_004.use_remesh_fix_poles = True
me_cube_004.use_remesh_preserve_attributes = False
me_cube_004.update()
me_cylinder = bpy.data.meshes.new('Cylinder')
me_cylinder.from_pydata([(5.567e-09, 0.8589, -0.68), (5.567e-09, 0.8589, 0.68), (0.6073, 0.6073, -0.68), (0.6073, 0.6073, 0.68), (0.8589, -8.012e-08, -0.68), (0.8589, -1.708e-07, 0.68), (0.6073, -0.6073, -0.68), (0.6073, -0.6073, 0.68), (-6.952e-08, -0.8589, -0.68), (-6.952e-08, -0.8589, 0.68), (-0.6073, -0.6073, -0.68), (-0.6073, -0.6073, 0.68), (-0.8589, -3.233e-08, -0.68), (-0.8589, -1.231e-07, 0.68), (-0.6073, 0.6073, -0.68), (-0.6073, 0.6073, 0.68), (5.567e-09, 0.8589, -0.4433), (5.567e-09, 0.8589, 0.4433), (0.6073, 0.6073, 0.4433), (0.6073, 0.6073, -0.4433), (0.8589, -1.311e-07, 0.4433), (0.8589, -1.198e-07, -0.4433), (0.5755, -0.6205, 0.4089), (0.5755, -0.6205, -0.4089), (-6.952e-08, -0.8589, 0.4433), (-6.952e-08, -0.8589, -0.4433), (-0.5755, -0.6205, 0.4089), (-0.5755, -0.6205, -0.4089), (-0.8589, -8.335e-08, 0.4433), (-0.8589, -7.204e-08, -0.4433), (-0.6073, 0.6073, 0.4433), (-0.6073, 0.6073, -0.4433), (-6.214e-09, 1.05, -0.68), (0.7425, 0.7425, -0.68), (0.7425, 0.7425, 0.68), (1.64e-09, 1.05, 0.68), (1.64e-09, 1.05, 0.4433), (0.7425, 0.7425, -0.4433), (1.05, -7.226e-08, -0.68), (1.05, -1.826e-07, 0.68), (1.05, -1.238e-07, -0.4433), (0.7425, -0.7425, -0.68), (0.7425, -0.7425, 0.68), (0.7425, -0.7425, -0.4433), (-7.737e-08, -1.05, -0.68), (-7.737e-08, -1.05, 0.68), (-7.737e-08, -1.05, -0.4433), (-0.7425, -0.7425, -0.68), (-0.7425, -0.7425, 0.68), (-0.7425, -0.7425, -0.4433), (-1.05, -3.626e-08, -0.68), (-1.05, -1.466e-07, 0.68), (-1.05, -9.168e-08, -0.4433), (-0.7425, 0.7425, -0.68), (-0.7425, 0.7425, 0.68), (-0.7425, 0.7425, -0.4433), (-6.214e-09, 1.05, -0.4433), (0.7425, 0.7425, 0.4433), (1.05, -1.272e-07, 0.4433), (0.7425, -0.7425, 0.4433), (-8.13e-08, -1.05, 0.4433), (-0.7425, -0.7425, 0.4433), (-1.05, -9.12e-08, 0.4433), (-0.7425, 0.7425, 0.4433), (0.6073, -0.6073, 0.4433), (0.6073, -0.6073, -0.4433), (-0.6073, -0.6073, 0.4433), (-0.6073, -0.6073, -0.4433), (-6.952e-08, -0.8589, -0.4089), (-6.952e-08, -0.8589, 0.4089), (-6.952e-08, -0.9291, 0.4089), (-6.952e-08, -0.9291, -0.4089), (0.2918, -0.9291, 0.4089), (0.2918, -0.9291, -0.4089), (-0.2918, -0.9291, 0.4089), (-0.2918, -0.9291, -0.4089), (0.2101, -0.8572, 0.1838), (0.02625, -0.8553, 0.2599), (-0.1576, -0.8533, 0.1838), (-0.2337, -0.8526, -8.677e-05), (-0.1576, -0.8533, -0.1839), (0.02625, -0.8553, -0.2601), (0.2101, -0.8572, -0.1839), (0.2862, -0.858, -8.688e-05), (0.006322, -1.408, 0.1838), (-0.1544, -1.319, 0.26), (-0.3151, -1.23, 0.1838), (-0.3817, -1.193, 2.035e-07), (-0.3151, -1.23, -0.1838), (-0.1544, -1.319, -0.26), (0.006322, -1.408, -0.1838), (0.07289, -1.445, 8.056e-08), (-0.4578, -2.015, 0.1838), (-0.6358, -1.97, 0.26), (-0.8139, -1.924, 0.1838), (-0.8876, -1.905, 1.482e-07), (-0.8139, -1.924, -0.1838), (-0.6358, -1.97, -0.26), (-0.4578, -2.015, -0.1838), (-0.384, -2.034, 2.157e-08), (-0.4116, -2.416, 0.1838), (-0.5619, -2.521, 0.26), (-0.7122, -2.627, 0.1838), (-0.7744, -2.671, 2.175e-08), (-0.7122, -2.627, -0.1838), (-0.5619, -2.521, -0.26), (-0.4116, -2.416, -0.1838), (-0.3493, -2.372, -6.766e-08), (-0.05645, -2.598, 0.1838), (-0.05779, -2.782, 0.26), (-0.05914, -2.965, 0.1838), (-0.0597, -3.042, 9.53e-08), (-0.05914, -2.965, -0.1838), (-0.05779, -2.782, -0.26), (-0.05645, -2.598, -0.1838), (-0.05589, -2.522, -9.003e-09), (0.2665, -2.439, 0.1838), (0.416, -2.546, 0.26), (0.5654, -2.653, 0.1838), (0.6274, -2.697, 2.134e-07), (0.5654, -2.653, -0.1838), (0.416, -2.546, -0.26), (0.2665, -2.439, -0.1838), (0.2046, -2.394, 4.203e-08), (0.3078, -2.065, 0.1838), (0.4865, -2.022, 0.26), (0.6652, -1.979, 0.1838), (0.7392, -1.961, 4.062e-07), (0.6652, -1.979, -0.1838), (0.4865, -2.022, -0.26), (0.3078, -2.065, -0.1838), (0.2338, -2.083, 1.194e-07), (0.1885, -1.707, 0.1838), (0.3707, -1.732, 0.26), (0.5529, -1.757, 0.1838), (0.6283, -1.767, 4.729e-07), (0.5529, -1.757, -0.1838), (0.3707, -1.732, -0.26), (0.1885, -1.707, -0.1838), (0.113, -1.697, 1.151e-07)], [], [(30, 28, 62, 63), (12, 10, 47, 50), (29, 31, 55, 52), (18, 17, 36, 57), (1, 3, 34, 35), (17, 30, 63, 36), (3, 1, 15, 13, 11, 9, 7, 5), (9, 11, 48, 45), (16, 19, 37, 56), (0, 2, 4, 6, 8, 10, 12, 14), (2, 0, 32, 33), (31, 30, 17, 16), (31, 16, 56, 55), (29, 28, 30, 31), (10, 8, 44, 47), (67, 66, 28, 29), (20, 18, 57, 58), (26, 27, 75, 74), (19, 21, 40, 37), (69, 26, 74, 70), (7, 9, 45, 42), (21, 20, 64, 65), (64, 20, 58, 59), (19, 18, 20, 21), (8, 6, 41, 44), (16, 17, 18, 19), (36, 35, 34, 57), (57, 34, 39, 58), (58, 39, 42, 59), (59, 42, 45, 60), (60, 45, 48, 61), (61, 48, 51, 62), (62, 51, 54, 63), (63, 54, 35, 36), (53, 55, 56, 32), (50, 52, 55, 53), (47, 49, 52, 50), (44, 46, 49, 47), (41, 43, 46, 44), (38, 40, 43, 41), (33, 37, 40, 38), (32, 56, 37, 33), (11, 13, 51, 48), (67, 29, 52, 49), (4, 2, 33, 38), (28, 66, 61, 62), (3, 5, 39, 34), (14, 12, 50, 53), (25, 67, 49, 46), (13, 15, 54, 51), (66, 24, 60, 61), (6, 4, 38, 41), (65, 25, 46, 43), (5, 7, 42, 39), (0, 14, 53, 32), (24, 64, 59, 60), (15, 1, 35, 54), (21, 65, 43, 40), (22, 23, 65, 64), (27, 26, 66, 67), (68, 27, 67, 25), (26, 69, 24, 66), (23, 68, 25, 65), (69, 22, 64, 24), (71, 70, 74, 75), (73, 72, 70, 71), (68, 23, 73, 71), (27, 68, 71, 75), (23, 22, 72, 73), (22, 69, 70, 72), (76, 84, 91, 83), (77, 85, 84, 76), (78, 86, 85, 77), (79, 87, 86, 78), (80, 88, 87, 79), (81, 89, 88, 80), (82, 90, 89, 81), (83, 91, 90, 82), (84, 92, 99, 91), (85, 93, 92, 84), (86, 94, 93, 85), (87, 95, 94, 86), (88, 96, 95, 87), (89, 97, 96, 88), (90, 98, 97, 89), (91, 99, 98, 90), (92, 100, 107, 99), (93, 101, 100, 92), (94, 102, 101, 93), (95, 103, 102, 94), (96, 104, 103, 95), (97, 105, 104, 96), (98, 106, 105, 97), (99, 107, 106, 98), (100, 108, 115, 107), (101, 109, 108, 100), (102, 110, 109, 101), (103, 111, 110, 102), (104, 112, 111, 103), (105, 113, 112, 104), (106, 114, 113, 105), (107, 115, 114, 106), (108, 116, 123, 115), (109, 117, 116, 108), (110, 118, 117, 109), (111, 119, 118, 110), (112, 120, 119, 111), (113, 121, 120, 112), (114, 122, 121, 113), (115, 123, 122, 114), (116, 124, 131, 123), (117, 125, 124, 116), (118, 126, 125, 117), (119, 127, 126, 118), (120, 128, 127, 119), (121, 129, 128, 120), (122, 130, 129, 121), (123, 131, 130, 122), (124, 132, 139, 131), (125, 133, 132, 124), (126, 134, 133, 125), (127, 135, 134, 126), (128, 136, 135, 127), (129, 137, 136, 128), (130, 138, 137, 129), (131, 139, 138, 130), (139, 132, 133, 134, 135, 136, 137, 138)])
_uv = me_cylinder.uv_layers.new(name='UVMap')
_uv.uv.foreach_set('vector', [0.125, 0.8333, 0.25, 0.8333, 0.25, 0.8333, 0.125, 0.8333, 0.51, 0.25, 0.5803, 0.08029, 0.5803, 0.08029, 0.51, 0.25, 0.25, 0.6667, 0.125, 0.6667, 0.125, 0.6667, 0.25, 0.6667, 0.875, 0.8333, 1.0, 0.8333, 1.0, 0.8333, 0.875, 0.8333, 0.25, 0.49, 0.4197, 0.4197, 0.4197, 0.4197, 0.25, 0.49, 0.0, 0.8333, 0.125, 0.8333, 0.125, 0.8333, 0.0, 0.8333, 0.4197, 0.4197, 0.25, 0.49, 0.08029, 0.4197, 0.01, 0.25, 0.08029, 0.08029, 0.25, 0.01, 0.4197, 0.08029, 0.49, 0.25, 0.25, 0.01, 0.08029, 0.08029, 0.08029, 0.08029, 0.25, 0.01, 1.0, 0.6667, 0.875, 0.6667, 0.875, 0.6667, 1.0, 0.6667, 0.75, 0.49, 0.9197, 0.4197, 0.99, 0.25, 0.9197, 0.08029, 0.75, 0.01, 0.5803, 0.08029, 0.51, 0.25, 0.5803, 0.4197, 0.9197, 0.4197, 0.75, 0.49, 0.75, 0.49, 0.9197, 0.4197, 0.125, 0.6667, 0.125, 0.8333, 0.0, 0.8333, 0.0, 0.6667, 0.125, 0.6667, 0.0, 0.6667, 0.0, 0.6667, 0.125, 0.6667, 0.25, 0.6667, 0.25, 0.8333, 0.125, 0.8333, 0.125, 0.6667, 0.5803, 0.08029, 0.75, 0.01, 0.75, 0.01, 0.5803, 0.08029, 0.375, 0.6667, 0.375, 0.8333, 0.25, 0.8333, 0.25, 0.6667, 0.75, 0.8333, 0.875, 0.8333, 0.875, 0.8333, 0.75, 0.8333, 0.3815, 0.8269, 0.3815, 0.6731, 0.3815, 0.6731, 0.3815, 0.8269, 0.875, 0.6667, 0.75, 0.6667, 0.75, 0.6667, 0.875, 0.6667, 0.5, 0.8269, 0.3815, 0.8269, 0.3815, 0.8269, 0.5, 0.8269, 0.4197, 0.08029, 0.25, 0.01, 0.25, 0.01, 0.4197, 0.08029, 0.75, 0.6667, 0.75, 0.8333, 0.625, 0.8333, 0.625, 0.6667, 0.625, 0.8333, 0.75, 0.8333, 0.75, 0.8333, 0.625, 0.8333, 0.875, 0.6667, 0.875, 0.8333, 0.75, 0.8333, 0.75, 0.6667, 0.75, 0.01, 0.9197, 0.08029, 0.9197, 0.08029, 0.75, 0.01, 1.0, 0.6667, 1.0, 0.8333, 0.875, 0.8333, 0.875, 0.6667, 1.0, 0.8333, 1.0, 1.0, 0.875, 1.0, 0.875, 0.8333, 0.875, 0.8333, 0.875, 1.0, 0.75, 1.0, 0.75, 0.8333, 0.75, 0.8333, 0.75, 1.0, 0.625, 1.0, 0.625, 0.8333, 0.625, 0.8333, 0.625, 1.0, 0.5, 1.0, 0.5, 0.8333, 0.5, 0.8333, 0.5, 1.0, 0.375, 1.0, 0.375, 0.8333, 0.375, 0.8333, 0.375, 1.0, 0.25, 1.0, 0.25, 0.8333, 0.25, 0.8333, 0.25, 1.0, 0.125, 1.0, 0.125, 0.8333, 0.125, 0.8333, 0.125, 1.0, 0.0, 1.0, 0.0, 0.8333, 0.125, 0.5, 0.125, 0.6667, 0.0, 0.6667, 0.0, 0.5, 0.25, 0.5, 0.25, 0.6667, 0.125, 0.6667, 0.125, 0.5, 0.375, 0.5, 0.375, 0.6667, 0.25, 0.6667, 0.25, 0.5, 0.5, 0.5, 0.5, 0.6667, 0.375, 0.6667, 0.375, 0.5, 0.625, 0.5, 0.625, 0.6667, 0.5, 0.6667, 0.5, 0.5, 0.75, 0.5, 0.75, 0.6667, 0.625, 0.6667, 0.625, 0.5, 0.875, 0.5, 0.875, 0.6667, 0.75, 0.6667, 0.75, 0.5, 1.0, 0.5, 1.0, 0.6667, 0.875, 0.6667, 0.875, 0.5, 0.08029, 0.08029, 0.01, 0.25, 0.01, 0.25, 0.08029, 0.08029, 0.375, 0.6667, 0.25, 0.6667, 0.25, 0.6667, 0.375, 0.6667, 0.99, 0.25, 0.9197, 0.4197, 0.9197, 0.4197, 0.99, 0.25, 0.25, 0.8333, 0.375, 0.8333, 0.375, 0.8333, 0.25, 0.8333, 0.4197, 0.4197, 0.49, 0.25, 0.49, 0.25, 0.4197, 0.4197, 0.5803, 0.4197, 0.51, 0.25, 0.51, 0.25, 0.5803, 0.4197, 0.5, 0.6667, 0.375, 0.6667, 0.375, 0.6667, 0.5, 0.6667, 0.01, 0.25, 0.08029, 0.4197, 0.08029, 0.4197, 0.01, 0.25, 0.375, 0.8333, 0.5, 0.8333, 0.5, 0.8333, 0.375, 0.8333, 0.9197, 0.08029, 0.99, 0.25, 0.99, 0.25, 0.9197, 0.08029, 0.625, 0.6667, 0.5, 0.6667, 0.5, 0.6667, 0.625, 0.6667, 0.49, 0.25, 0.4197, 0.08029, 0.4197, 0.08029, 0.49, 0.25, 0.75, 0.49, 0.5803, 0.4197, 0.5803, 0.4197, 0.75, 0.49, 0.5, 0.8333, 0.625, 0.8333, 0.625, 0.8333, 0.5, 0.8333, 0.08029, 0.4197, 0.25, 0.49, 0.25, 0.49, 0.08029, 0.4197, 0.75, 0.6667, 0.625, 0.6667, 0.625, 0.6667, 0.75, 0.6667, 0.6185, 0.8269, 0.6185, 0.6731, 0.625, 0.6667, 0.625, 0.8333, 0.3815, 0.6731, 0.3815, 0.8269, 0.375, 0.8333, 0.375, 0.6667, 0.5, 0.6731, 0.3815, 0.6731, 0.375, 0.6667, 0.5, 0.6667, 0.3815, 0.8269, 0.5, 0.8269, 0.5, 0.8333, 0.375, 0.8333, 0.6185, 0.6731, 0.5, 0.6731, 0.5, 0.6667, 0.625, 0.6667, 0.5, 0.8269, 0.6185, 0.8269, 0.625, 0.8333, 0.5, 0.8333, 0.5, 0.6731, 0.5, 0.8269, 0.3815, 0.8269, 0.3815, 0.6731, 0.6185, 0.6731, 0.6185, 0.8269, 0.5, 0.8269, 0.5, 0.6731, 0.5, 0.6731, 0.6185, 0.6731, 0.6185, 0.6731, 0.5, 0.6731, 0.3815, 0.6731, 0.5, 0.6731, 0.5, 0.6731, 0.3815, 0.6731, 0.6185, 0.6731, 0.6185, 0.8269, 0.6185, 0.8269, 0.6185, 0.6731, 0.6185, 0.8269, 0.5, 0.8269, 0.5, 0.8269, 0.6185, 0.8269, 0.0, 1.0, 0.1429, 1.0, 0.1429, 0.875, 0.0, 0.875, 0.0, 0.125, 0.1429, 0.125, 0.1429, 0.0, 0.0, 0.0, 0.0, 0.25, 0.1429, 0.25, 0.1429, 0.125, 0.0, 0.125, 0.0, 0.375, 0.1429, 0.375, 0.1429, 0.25, 0.0, 0.25, 0.0, 0.5, 0.1429, 0.5, 0.1429, 0.375, 0.0, 0.375, 0.0, 0.625, 0.1429, 0.625, 0.1429, 0.5, 0.0, 0.5, 0.0, 0.75, 0.1429, 0.75, 0.1429, 0.625, 0.0, 0.625, 0.0, 0.875, 0.1429, 0.875, 0.1429, 0.75, 0.0, 0.75, 0.1429, 1.0, 0.2857, 1.0, 0.2857, 0.875, 0.1429, 0.875, 0.1429, 0.125, 0.2857, 0.125, 0.2857, 0.0, 0.1429, 0.0, 0.1429, 0.25, 0.2857, 0.25, 0.2857, 0.125, 0.1429, 0.125, 0.1429, 0.375, 0.2857, 0.375, 0.2857, 0.25, 0.1429, 0.25, 0.1429, 0.5, 0.2857, 0.5, 0.2857, 0.375, 0.1429, 0.375, 0.1429, 0.625, 0.2857, 0.625, 0.2857, 0.5, 0.1429, 0.5, 0.1429, 0.75, 0.2857, 0.75, 0.2857, 0.625, 0.1429, 0.625, 0.1429, 0.875, 0.2857, 0.875, 0.2857, 0.75, 0.1429, 0.75, 0.2857, 1.0, 0.4286, 1.0, 0.4286, 0.875, 0.2857, 0.875, 0.2857, 0.125, 0.4286, 0.125, 0.4286, 0.0, 0.2857, 0.0, 0.2857, 0.25, 0.4286, 0.25, 0.4286, 0.125, 0.2857, 0.125, 0.2857, 0.375, 0.4286, 0.375, 0.4286, 0.25, 0.2857, 0.25, 0.2857, 0.5, 0.4286, 0.5, 0.4286, 0.375, 0.2857, 0.375, 0.2857, 0.625, 0.4286, 0.625, 0.4286, 0.5, 0.2857, 0.5, 0.2857, 0.75, 0.4286, 0.75, 0.4286, 0.625, 0.2857, 0.625, 0.2857, 0.875, 0.4286, 0.875, 0.4286, 0.75, 0.2857, 0.75, 0.4286, 1.0, 0.5714, 1.0, 0.5714, 0.875, 0.4286, 0.875, 0.4286, 0.125, 0.5714, 0.125, 0.5714, 0.0, 0.4286, 0.0, 0.4286, 0.25, 0.5714, 0.25, 0.5714, 0.125, 0.4286, 0.125, 0.4286, 0.375, 0.5714, 0.375, 0.5714, 0.25, 0.4286, 0.25, 0.4286, 0.5, 0.5714, 0.5, 0.5714, 0.375, 0.4286, 0.375, 0.4286, 0.625, 0.5714, 0.625, 0.5714, 0.5, 0.4286, 0.5, 0.4286, 0.75, 0.5714, 0.75, 0.5714, 0.625, 0.4286, 0.625, 0.4286, 0.875, 0.5714, 0.875, 0.5714, 0.75, 0.4286, 0.75, 0.5714, 1.0, 0.7143, 1.0, 0.7143, 0.875, 0.5714, 0.875, 0.5714, 0.125, 0.7143, 0.125, 0.7143, 0.0, 0.5714, 0.0, 0.5714, 0.25, 0.7143, 0.25, 0.7143, 0.125, 0.5714, 0.125, 0.5714, 0.375, 0.7143, 0.375, 0.7143, 0.25, 0.5714, 0.25, 0.5714, 0.5, 0.7143, 0.5, 0.7143, 0.375, 0.5714, 0.375, 0.5714, 0.625, 0.7143, 0.625, 0.7143, 0.5, 0.5714, 0.5, 0.5714, 0.75, 0.7143, 0.75, 0.7143, 0.625, 0.5714, 0.625, 0.5714, 0.875, 0.7143, 0.875, 0.7143, 0.75, 0.5714, 0.75, 0.7143, 1.0, 0.8571, 1.0, 0.8571, 0.875, 0.7143, 0.875, 0.7143, 0.125, 0.8571, 0.125, 0.8571, 0.0, 0.7143, 0.0, 0.7143, 0.25, 0.8571, 0.25, 0.8571, 0.125, 0.7143, 0.125, 0.7143, 0.375, 0.8571, 0.375, 0.8571, 0.25, 0.7143, 0.25, 0.7143, 0.5, 0.8571, 0.5, 0.8571, 0.375, 0.7143, 0.375, 0.7143, 0.625, 0.8571, 0.625, 0.8571, 0.5, 0.7143, 0.5, 0.7143, 0.75, 0.8571, 0.75, 0.8571, 0.625, 0.7143, 0.625, 0.7143, 0.875, 0.8571, 0.875, 0.8571, 0.75, 0.7143, 0.75, 0.8571, 1.0, 1.0, 1.0, 1.0, 0.875, 0.8571, 0.875, 0.8571, 0.125, 1.0, 0.125, 1.0, 0.0, 0.8571, 0.0, 0.8571, 0.25, 1.0, 0.25, 1.0, 0.125, 0.8571, 0.125, 0.8571, 0.375, 1.0, 0.375, 1.0, 0.25, 0.8571, 0.25, 0.8571, 0.5, 1.0, 0.5, 1.0, 0.375, 0.8571, 0.375, 0.8571, 0.625, 1.0, 0.625, 1.0, 0.5, 0.8571, 0.5, 0.8571, 0.75, 1.0, 0.75, 1.0, 0.625, 0.8571, 0.625, 0.8571, 0.875, 1.0, 0.875, 1.0, 0.75, 0.8571, 0.75, 1.0, 0.875, 1.0, 0.0, 1.0, 0.125, 1.0, 0.25, 1.0, 0.375, 1.0, 0.5, 1.0, 0.625, 1.0, 0.75])
me_cylinder.materials.append(mat_hook)
me_cylinder.use_remesh_fix_poles = True
me_cylinder.use_remesh_preserve_attributes = False
me_cylinder.update()
me_cube_005 = bpy.data.meshes.new('Cube.005')
me_cube_005.from_pydata([(1.529, -0.7682, -1.0), (1.761, -1.0, 1.0), (1.529, 0.7682, -1.0), (1.761, 1.0, 1.0), (-1.761, 1.0, -1.0), (-1.529, 0.7682, -1.377), (1.529, -0.7682, -1.377), (-0.587, 1.0, -1.0), (-0.587, -1.0, -1.0), (0.7011, -0.7358, 1.0), (0.5097, 0.7682, -1.0), (-0.5097, 0.7682, -1.0), (-0.5097, -0.7682, -1.0), (0.5097, -0.7682, -1.0), (0.5097, 0.7682, -1.141), (-0.5097, 0.7682, -1.141), (-0.9653, 1.0, 1.0), (-0.9653, -1.0, 1.0), (0.7011, -0.7358, 1.14), (-0.7011, -0.7358, 1.14), (-0.4115, 0.4816, 1.131), (-0.2364, 0.4816, 1.523), (-0.4115, 0.6082, 1.131), (-0.2364, 0.6082, 1.523), (0.4115, 0.4816, 1.131), (0.2364, 0.4816, 1.523), (0.4115, 0.6082, 1.131), (0.2364, 0.6082, 1.523), (-0.3284, 0.4816, 1.317), (-0.27, 0.4816, 1.448), (-0.27, 0.6082, 1.448), (-0.3284, 0.6082, 1.317), (0.27, 0.6082, 1.448), (0.3284, 0.6082, 1.317), (0.27, 0.4816, 1.448), (0.3284, 0.4816, 1.317), (-0.3284, 0.2935, 1.317), (-0.27, 0.2935, 1.448), (0.27, 0.2935, 1.448), (0.3284, 0.2935, 1.317), (0.3284, 0.4474, 1.317), (-0.3284, 0.4474, 1.317), (-0.27, 0.4474, 1.448), (0.27, 0.4474, 1.448), (0.2211, 0.6082, 1.131), (-0.2211, 0.6082, 1.131), (-0.127, 0.6082, 1.555), (0.127, 0.6082, 1.555), (-0.2211, 0.4816, 1.131), (0.2211, 0.4816, 1.131), (0.127, 0.4816, 1.555), (-0.127, 0.4816, 1.555), (0.1764, 0.4816, 1.317), (-0.1764, 0.4816, 1.317), (0.1451, 0.4816, 1.448), (-0.1451, 0.4816, 1.448), (-0.1764, 0.6082, 1.317), (0.1764, 0.6082, 1.317), (-0.1451, 0.6082, 1.448), (0.1451, 0.6082, 1.448), (0.1764, 0.2935, 1.2), (-0.1764, 0.2935, 1.2), (0.1451, 0.2935, 1.448), (-0.1451, 0.2935, 1.448), (-0.1451, 0.4474, 1.448), (0.1451, 0.4474, 1.448), (0.1764, 0.4474, 1.2), (-0.1764, 0.4474, 1.2), (0.1451, 0.2935, 2.415), (-0.1451, 0.2935, 2.415), (-0.1451, 0.4474, 2.415), (0.1451, 0.4474, 2.415), (-0.27, 0.2935, 1.924), (-0.27, 0.2935, 2.129), (-0.27, 0.4474, 2.129), (-0.27, 0.4474, 1.924), (0.27, 0.4474, 1.924), (0.27, 0.4474, 2.129), (0.27, 0.2935, 2.129), (0.27, 0.2935, 1.924), (0.1451, 0.4474, 1.924), (0.1451, 0.4474, 2.129), (-0.1451, 0.4474, 1.924), (-0.1451, 0.4474, 2.129), (-0.1451, 0.2935, 1.924), (-0.1451, 0.2935, 2.129), (0.1451, 0.2935, 1.924), (0.1451, 0.2935, 2.129), (-1.529, 0.7682, -1.0), (-1.761, 1.0, 1.0), (-1.529, -0.7682, -1.0), (-1.761, -1.0, 1.0), (-1.761, -1.0, -1.0), (1.761, -1.0, -1.0), (1.761, 1.0, -1.0), (-1.529, -0.7682, -1.377), (1.529, 0.7682, -1.377), (0.587, -1.0, -1.0), (-0.7011, -0.7358, 1.0), (0.587, 1.0, -1.0), (0.7011, 0.7358, 1.0), (-0.7011, 0.7358, 1.0), (0.5097, -0.7682, -1.141), (-0.5097, -0.7682, -1.141), (0.9653, -1.0, 1.0), (0.9653, 1.0, 1.0), (0.7011, 0.7358, 1.14), (-0.7011, 0.7358, 1.14), (-0.4115, -0.4816, 1.131), (-0.2364, -0.4816, 1.523), (-0.4115, -0.6082, 1.131), (-0.2364, -0.6082, 1.523), (0.4115, -0.4816, 1.131), (0.2364, -0.4816, 1.523), (0.4115, -0.6082, 1.131), (0.2364, -0.6082, 1.523), (-0.3284, -0.4816, 1.317), (-0.27, -0.4816, 1.448), (-0.27, -0.6082, 1.448), (-0.3284, -0.6082, 1.317), (0.27, -0.6082, 1.448), (0.3284, -0.6082, 1.317), (0.27, -0.4816, 1.448), (0.3284, -0.4816, 1.317), (-0.3284, -0.2935, 1.317), (-0.27, -0.2935, 1.448), (0.27, -0.2935, 1.448), (0.3284, -0.2935, 1.317), (0.3284, -0.4474, 1.317), (-0.3284, -0.4474, 1.317), (-0.27, -0.4474, 1.448), (0.27, -0.4474, 1.448), (0.2211, -0.6082, 1.131), (-0.2211, -0.6082, 1.131), (-0.127, -0.6082, 1.555), (0.127, -0.6082, 1.555), (-0.2211, -0.4816, 1.131), (0.2211, -0.4816, 1.131), (0.127, -0.4816, 1.555), (-0.127, -0.4816, 1.555), (0.1764, -0.4816, 1.317), (-0.1764, -0.4816, 1.317), (0.1451, -0.4816, 1.448), (-0.1451, -0.4816, 1.448), (-0.1764, -0.6082, 1.317), (0.1764, -0.6082, 1.317), (-0.1451, -0.6082, 1.448), (0.1451, -0.6082, 1.448), (0.1764, -0.2935, 1.2), (-0.1764, -0.2935, 1.2), (0.1451, -0.2935, 1.448), (-0.1451, -0.2935, 1.448), (-0.1451, -0.4474, 1.448), (0.1451, -0.4474, 1.448), (0.1764, -0.4474, 1.2), (-0.1764, -0.4474, 1.2), (0.1451, -0.2935, 2.415), (-0.1451, -0.2935, 2.415), (-0.1451, -0.4474, 2.415), (0.1451, -0.4474, 2.415), (-0.27, -0.2935, 1.924), (-0.27, -0.2935, 2.129), (-0.27, -0.4474, 2.129), (-0.27, -0.4474, 1.924), (0.27, -0.4474, 1.924), (0.27, -0.4474, 2.129), (0.27, -0.2935, 2.129), (0.27, -0.2935, 1.924), (0.1451, -0.4474, 1.924), (0.1451, -0.4474, 2.129), (-0.1451, -0.4474, 1.924), (-0.1451, -0.4474, 2.129), (-0.1451, -0.2935, 1.924), (-0.1451, -0.2935, 2.129), (0.1451, -0.2935, 1.924), (0.1451, -0.2935, 2.129), (-0.1451, 0.0, 1.924), (-0.1451, 0.0, 2.129), (0.1451, 0.0, 1.924), (0.1451, 0.0, 2.129)], [], [(92, 91, 89, 4), (99, 105, 3, 94), (94, 3, 1, 93), (8, 17, 91, 92), (2, 0, 6, 96), (16, 89, 91, 17), (88, 90, 92, 4), (11, 88, 4, 7), (0, 2, 94, 93), (13, 0, 93, 97), (14, 96, 6, 102), (90, 88, 5, 95), (12, 90, 95, 103), (10, 2, 96, 14), (88, 11, 15, 5), (11, 10, 14, 15), (0, 13, 102, 6), (13, 12, 103, 102), (5, 15, 103, 95), (15, 14, 102, 103), (90, 12, 8, 92), (12, 13, 97, 8), (2, 10, 99, 94), (10, 11, 7, 99), (3, 105, 104, 1), (9, 100, 106, 18), (93, 1, 104, 97), (97, 104, 17, 8), (4, 89, 16, 7), (7, 16, 105, 99), (101, 100, 105, 16), (9, 98, 17, 104), (100, 9, 104, 105), (98, 101, 16, 17), (106, 107, 19, 18), (101, 98, 19, 107), (98, 9, 18, 19), (29, 21, 23, 30), (59, 47, 27, 32), (32, 27, 25, 34), (55, 51, 21, 29), (48, 53, 28, 20), (46, 23, 21, 51), (66, 40, 39, 60), (26, 33, 35, 24), (33, 32, 34, 35), (44, 57, 33, 26), (57, 59, 32, 33), (20, 28, 31, 22), (28, 29, 30, 31), (61, 63, 37, 36), (71, 68, 78, 77), (40, 43, 38, 39), (42, 41, 36, 37), (29, 28, 41, 42), (35, 34, 43, 40), (55, 29, 42, 64), (52, 35, 40, 66), (87, 78, 68), (83, 74, 70), (77, 81, 71), (81, 83, 70, 71), (73, 85, 69), (85, 87, 68, 69), (71, 70, 69, 68), (28, 53, 67, 41), (53, 52, 66, 67), (34, 54, 65, 43), (54, 55, 64, 65), (39, 38, 62, 60), (60, 62, 63, 61), (31, 30, 58, 56), (56, 58, 59, 57), (22, 31, 56, 45), (45, 56, 57, 44), (41, 67, 61, 36), (67, 66, 60, 61), (27, 47, 50, 25), (47, 46, 51, 50), (24, 35, 52, 49), (49, 52, 53, 48), (34, 25, 50, 54), (54, 50, 51, 55), (30, 23, 46, 58), (58, 46, 47, 59), (63, 62, 86, 84), (84, 86, 178, 176), (37, 63, 84, 72), (72, 84, 85, 73), (65, 64, 82, 80), (80, 82, 83, 81), (43, 65, 80, 76), (76, 80, 81, 77), (64, 42, 75, 82), (82, 75, 74, 83), (62, 38, 79, 86), (86, 79, 78, 87), (38, 43, 76, 79), (79, 76, 77, 78), (42, 37, 72, 75), (75, 72, 73, 74), (70, 74, 73, 69), (87, 85, 177, 179), (86, 87, 179, 178), (85, 84, 176, 177), (101, 107, 106, 100), (117, 118, 111, 109), (147, 120, 115, 135), (120, 122, 113, 115), (143, 117, 109, 139), (136, 108, 116, 141), (134, 139, 109, 111), (154, 148, 127, 128), (114, 112, 123, 121), (121, 123, 122, 120), (132, 114, 121, 145), (145, 121, 120, 147), (108, 110, 119, 116), (116, 119, 118, 117), (149, 124, 125, 151), (159, 165, 166, 156), (128, 127, 126, 131), (130, 125, 124, 129), (117, 130, 129, 116), (123, 128, 131, 122), (143, 152, 130, 117), (140, 154, 128, 123), (175, 156, 166), (171, 158, 162), (165, 159, 169), (169, 159, 158, 171), (161, 157, 173), (173, 157, 156, 175), (159, 156, 157, 158), (116, 129, 155, 141), (141, 155, 154, 140), (122, 131, 153, 142), (142, 153, 152, 143), (127, 148, 150, 126), (148, 149, 151, 150), (119, 144, 146, 118), (144, 145, 147, 146), (110, 133, 144, 119), (133, 132, 145, 144), (129, 124, 149, 155), (155, 149, 148, 154), (115, 113, 138, 135), (135, 138, 139, 134), (112, 137, 140, 123), (137, 136, 141, 140), (122, 142, 138, 113), (142, 143, 139, 138), (118, 146, 134, 111), (146, 147, 135, 134), (151, 172, 174, 150), (172, 176, 178, 174), (125, 160, 172, 151), (160, 161, 173, 172), (153, 168, 170, 152), (168, 169, 171, 170), (131, 164, 168, 153), (164, 165, 169, 168), (152, 170, 163, 130), (170, 171, 162, 163), (150, 174, 167, 126), (174, 175, 166, 167), (126, 167, 164, 131), (167, 166, 165, 164), (130, 163, 160, 125), (163, 162, 161, 160), (158, 157, 161, 162), (175, 179, 177, 173), (174, 178, 179, 175), (173, 177, 176, 172)])
_uv = me_cube_005.uv_layers.new(name='UVMap')
_uv.uv.foreach_set('vector', [0.375, 0.0, 0.625, 0.0, 0.625, 0.25, 0.375, 0.25, 0.375, 0.4167, 0.625, 0.4167, 0.625, 0.5, 0.375, 0.5, 0.375, 0.5, 0.625, 0.5, 0.625, 0.75, 0.375, 0.75, 0.375, 0.9167, 0.625, 0.9167, 0.625, 1.0, 0.375, 1.0, 0.3585, 0.529, 0.3585, 0.721, 0.3585, 0.721, 0.3585, 0.529, 0.7917, 0.5, 0.875, 0.5, 0.875, 0.75, 0.7917, 0.75, 0.1415, 0.529, 0.1415, 0.721, 0.125, 0.75, 0.125, 0.5, 0.2138, 0.529, 0.1415, 0.529, 0.125, 0.5, 0.2083, 0.5, 0.3585, 0.721, 0.3585, 0.529, 0.375, 0.5, 0.375, 0.75, 0.2862, 0.721, 0.3585, 0.721, 0.375, 0.75, 0.2917, 0.75, 0.2862, 0.529, 0.3585, 0.529, 0.3585, 0.721, 0.2862, 0.721, 0.1415, 0.721, 0.1415, 0.529, 0.1415, 0.529, 0.1415, 0.721, 0.2138, 0.721, 0.1415, 0.721, 0.1415, 0.721, 0.2138, 0.721, 0.2862, 0.529, 0.3585, 0.529, 0.3585, 0.529, 0.2862, 0.529, 0.1415, 0.529, 0.2138, 0.529, 0.2138, 0.529, 0.1415, 0.529, 0.2138, 0.529, 0.2862, 0.529, 0.2862, 0.529, 0.2138, 0.529, 0.3585, 0.721, 0.2862, 0.721, 0.2862, 0.721, 0.3585, 0.721, 0.2862, 0.721, 0.2138, 0.721, 0.2138, 0.721, 0.2862, 0.721, 0.1415, 0.529, 0.2138, 0.529, 0.2138, 0.721, 0.1415, 0.721, 0.2138, 0.529, 0.2862, 0.529, 0.2862, 0.721, 0.2138, 0.721, 0.1415, 0.721, 0.2138, 0.721, 0.2083, 0.75, 0.125, 0.75, 0.2138, 0.721, 0.2862, 0.721, 0.2917, 0.75, 0.2083, 0.75, 0.3585, 0.529, 0.2862, 0.529, 0.2917, 0.5, 0.375, 0.5, 0.2862, 0.529, 0.2138, 0.529, 0.2083, 0.5, 0.2917, 0.5, 0.625, 0.5, 0.7083, 0.5, 0.7083, 0.75, 0.625, 0.75, 0.7197, 0.717, 0.7197, 0.533, 0.7197, 0.533, 0.7197, 0.717, 0.375, 0.75, 0.625, 0.75, 0.625, 0.8333, 0.375, 0.8333, 0.375, 0.8333, 0.625, 0.8333, 0.625, 0.9167, 0.375, 0.9167, 0.375, 0.25, 0.625, 0.25, 0.625, 0.3333, 0.375, 0.3333, 0.375, 0.3333, 0.625, 0.3333, 0.625, 0.4167, 0.375, 0.4167, 0.7803, 0.533, 0.7197, 0.533, 0.7083, 0.5, 0.7917, 0.5, 0.7197, 0.717, 0.7803, 0.717, 0.7917, 0.75, 0.7083, 0.75, 0.7197, 0.533, 0.7197, 0.717, 0.7083, 0.75, 0.7083, 0.5, 0.7803, 0.717, 0.7803, 0.533, 0.7917, 0.5, 0.7917, 0.75, 0.7197, 0.533, 0.7803, 0.533, 0.7803, 0.717, 0.7197, 0.717, 0.7803, 0.533, 0.7803, 0.717, 0.7803, 0.717, 0.7803, 0.533, 0.7803, 0.717, 0.7197, 0.717, 0.7197, 0.717, 0.7803, 0.717, 0.577, 0.0, 0.625, 0.0, 0.625, 0.25, 0.577, 0.25, 0.577, 0.4167, 0.625, 0.4167, 0.625, 0.5, 0.577, 0.5, 0.577, 0.5, 0.625, 0.5, 0.625, 0.75, 0.577, 0.75, 0.577, 0.9167, 0.625, 0.9167, 0.625, 1.0, 0.577, 1.0, 0.375, 0.9167, 0.4937, 0.9167, 0.4937, 1.0, 0.375, 1.0, 0.7917, 0.5, 0.875, 0.5, 0.875, 0.75, 0.7917, 0.75, 0.4937, 0.8333, 0.4937, 0.75, 0.4937, 0.75, 0.4937, 0.8333, 0.375, 0.5, 0.4937, 0.5, 0.4937, 0.75, 0.375, 0.75, 0.4937, 0.5, 0.577, 0.5, 0.577, 0.75, 0.4937, 0.75, 0.375, 0.4167, 0.4937, 0.4167, 0.4937, 0.5, 0.375, 0.5, 0.4937, 0.4167, 0.577, 0.4167, 0.577, 0.5, 0.4937, 0.5, 0.375, 0.0, 0.4937, 0.0, 0.4937, 0.25, 0.375, 0.25, 0.4937, 0.0, 0.577, 0.0, 0.577, 0.25, 0.4937, 0.25, 0.4937, 0.9167, 0.577, 0.9167, 0.577, 1.0, 0.4937, 1.0, 0.577, 0.8333, 0.577, 0.8333, 0.577, 0.75, 0.577, 0.75, 0.4937, 0.75, 0.577, 0.75, 0.577, 0.75, 0.4937, 0.75, 0.577, 0.0, 0.4937, 0.0, 0.4937, 0.0, 0.577, 0.0, 0.577, 0.0, 0.4937, 0.0, 0.4937, 0.0, 0.577, 0.0, 0.4937, 0.75, 0.577, 0.75, 0.577, 0.75, 0.4937, 0.75, 0.577, 0.9167, 0.577, 1.0, 0.577, 1.0, 0.577, 0.9167, 0.4937, 0.8333, 0.4937, 0.75, 0.4937, 0.75, 0.4937, 0.8333, 0.577, 0.8333, 0.577, 0.75, 0.577, 0.8333, 0.577, 0.9167, 0.577, 1.0, 0.577, 0.9167, 0.577, 0.75, 0.577, 0.8333, 0.577, 0.8333, 0.577, 0.8333, 0.577, 0.9167, 0.577, 0.9167, 0.577, 0.8333, 0.577, 1.0, 0.577, 0.9167, 0.577, 0.9167, 0.577, 0.9167, 0.577, 0.8333, 0.577, 0.8333, 0.577, 0.9167, 0.577, 0.8333, 0.577, 0.9167, 0.577, 0.9167, 0.577, 0.8333, 0.4937, 1.0, 0.4937, 0.9167, 0.4937, 0.9167, 0.4937, 1.0, 0.4937, 0.9167, 0.4937, 0.8333, 0.4937, 0.8333, 0.4937, 0.9167, 0.577, 0.75, 0.577, 0.8333, 0.577, 0.8333, 0.577, 0.75, 0.577, 0.8333, 0.577, 0.9167, 0.577, 0.9167, 0.577, 0.8333, 0.4937, 0.75, 0.577, 0.75, 0.577, 0.8333, 0.4937, 0.8333, 0.4937, 0.8333, 0.577, 0.8333, 0.577, 0.9167, 0.4937, 0.9167, 0.4937, 0.25, 0.577, 0.25, 0.577, 0.3333, 0.4937, 0.3333, 0.4937, 0.3333, 0.577, 0.3333, 0.577, 0.4167, 0.4937, 0.4167, 0.375, 0.25, 0.4937, 0.25, 0.4937, 0.3333, 0.375, 0.3333, 0.375, 0.3333, 0.4937, 0.3333, 0.4937, 0.4167, 0.375, 0.4167, 0.4937, 1.0, 0.4937, 0.9167, 0.4937, 0.9167, 0.4937, 1.0, 0.4937, 0.9167, 0.4937, 0.8333, 0.4937, 0.8333, 0.4937, 0.9167, 0.625, 0.5, 0.7083, 0.5, 0.7083, 0.75, 0.625, 0.75, 0.7083, 0.5, 0.7917, 0.5, 0.7917, 0.75, 0.7083, 0.75, 0.375, 0.75, 0.4937, 0.75, 0.4937, 0.8333, 0.375, 0.8333, 0.375, 0.8333, 0.4937, 0.8333, 0.4937, 0.9167, 0.375, 0.9167, 0.577, 0.75, 0.625, 0.75, 0.625, 0.8333, 0.577, 0.8333, 0.577, 0.8333, 0.625, 0.8333, 0.625, 0.9167, 0.577, 0.9167, 0.577, 0.25, 0.625, 0.25, 0.625, 0.3333, 0.577, 0.3333, 0.577, 0.3333, 0.625, 0.3333, 0.625, 0.4167, 0.577, 0.4167, 0.577, 0.9167, 0.577, 0.8333, 0.577, 0.8333, 0.577, 0.9167, 0.577, 0.9167, 0.577, 0.8333, 0.577, 0.8333, 0.577, 0.9167, 0.577, 1.0, 0.577, 0.9167, 0.577, 0.9167, 0.577, 1.0, 0.577, 1.0, 0.577, 0.9167, 0.577, 0.9167, 0.577, 1.0, 0.577, 0.8333, 0.577, 0.9167, 0.577, 0.9167, 0.577, 0.8333, 0.577, 0.8333, 0.577, 0.9167, 0.577, 0.9167, 0.577, 0.8333, 0.577, 0.75, 0.577, 0.8333, 0.577, 0.8333, 0.577, 0.75, 0.577, 0.75, 0.577, 0.8333, 0.577, 0.8333, 0.577, 0.75, 0.577, 0.9167, 0.577, 1.0, 0.577, 1.0, 0.577, 0.9167, 0.577, 0.9167, 0.577, 1.0, 0.577, 1.0, 0.577, 0.9167, 0.577, 0.8333, 0.577, 0.75, 0.577, 0.75, 0.577, 0.8333, 0.577, 0.8333, 0.577, 0.75, 0.577, 0.75, 0.577, 0.8333, 0.577, 0.75, 0.577, 0.75, 0.577, 0.75, 0.577, 0.75, 0.577, 0.75, 0.577, 0.75, 0.577, 0.75, 0.577, 0.75, 0.577, 0.0, 0.577, 0.0, 0.577, 0.0, 0.577, 0.0, 0.577, 0.0, 0.577, 0.0, 0.577, 0.0, 0.577, 0.0, 0.577, 0.9167, 0.577, 0.0, 0.577, 0.0, 0.577, 0.9167, 0.577, 0.8333, 0.577, 0.9167, 0.577, 0.9167, 0.577, 0.8333, 0.577, 0.8333, 0.577, 0.8333, 0.577, 0.8333, 0.577, 0.8333, 0.577, 0.9167, 0.577, 0.9167, 0.577, 0.9167, 0.577, 0.9167, 0.7803, 0.717, 0.7803, 0.717, 0.7197, 0.717, 0.7197, 0.717, 0.577, 0.0, 0.577, 0.25, 0.625, 0.25, 0.625, 0.0, 0.577, 0.4167, 0.577, 0.5, 0.625, 0.5, 0.625, 0.4167, 0.577, 0.5, 0.577, 0.75, 0.625, 0.75, 0.625, 0.5, 0.577, 0.9167, 0.577, 1.0, 0.625, 1.0, 0.625, 0.9167, 0.375, 0.9167, 0.375, 1.0, 0.4937, 1.0, 0.4937, 0.9167, 0.7917, 0.5, 0.7917, 0.75, 0.875, 0.75, 0.875, 0.5, 0.4937, 0.8333, 0.4937, 0.8333, 0.4937, 0.75, 0.4937, 0.75, 0.375, 0.5, 0.375, 0.75, 0.4937, 0.75, 0.4937, 0.5, 0.4937, 0.5, 0.4937, 0.75, 0.577, 0.75, 0.577, 0.5, 0.375, 0.4167, 0.375, 0.5, 0.4937, 0.5, 0.4937, 0.4167, 0.4937, 0.4167, 0.4937, 0.5, 0.577, 0.5, 0.577, 0.4167, 0.375, 0.0, 0.375, 0.25, 0.4937, 0.25, 0.4937, 0.0, 0.4937, 0.0, 0.4937, 0.25, 0.577, 0.25, 0.577, 0.0, 0.4937, 0.9167, 0.4937, 1.0, 0.577, 1.0, 0.577, 0.9167, 0.577, 0.8333, 0.577, 0.75, 0.577, 0.75, 0.577, 0.8333, 0.4937, 0.75, 0.4937, 0.75, 0.577, 0.75, 0.577, 0.75, 0.577, 0.0, 0.577, 0.0, 0.4937, 0.0, 0.4937, 0.0, 0.577, 0.0, 0.577, 0.0, 0.4937, 0.0, 0.4937, 0.0, 0.4937, 0.75, 0.4937, 0.75, 0.577, 0.75, 0.577, 0.75, 0.577, 0.9167, 0.577, 0.9167, 0.577, 1.0, 0.577, 1.0, 0.4937, 0.8333, 0.4937, 0.8333, 0.4937, 0.75, 0.4937, 0.75, 0.577, 0.8333, 0.577, 0.8333, 0.577, 0.75, 0.577, 0.9167, 0.577, 0.9167, 0.577, 1.0, 0.577, 0.75, 0.577, 0.8333, 0.577, 0.8333, 0.577, 0.8333, 0.577, 0.8333, 0.577, 0.9167, 0.577, 0.9167, 0.577, 1.0, 0.577, 0.9167, 0.577, 0.9167, 0.577, 0.9167, 0.577, 0.9167, 0.577, 0.8333, 0.577, 0.8333, 0.577, 0.8333, 0.577, 0.8333, 0.577, 0.9167, 0.577, 0.9167, 0.4937, 1.0, 0.4937, 1.0, 0.4937, 0.9167, 0.4937, 0.9167, 0.4937, 0.9167, 0.4937, 0.9167, 0.4937, 0.8333, 0.4937, 0.8333, 0.577, 0.75, 0.577, 0.75, 0.577, 0.8333, 0.577, 0.8333, 0.577, 0.8333, 0.577, 0.8333, 0.577, 0.9167, 0.577, 0.9167, 0.4937, 0.75, 0.4937, 0.8333, 0.577, 0.8333, 0.577, 0.75, 0.4937, 0.8333, 0.4937, 0.9167, 0.577, 0.9167, 0.577, 0.8333, 0.4937, 0.25, 0.4937, 0.3333, 0.577, 0.3333, 0.577, 0.25, 0.4937, 0.3333, 0.4937, 0.4167, 0.577, 0.4167, 0.577, 0.3333, 0.375, 0.25, 0.375, 0.3333, 0.4937, 0.3333, 0.4937, 0.25, 0.375, 0.3333, 0.375, 0.4167, 0.4937, 0.4167, 0.4937, 0.3333, 0.4937, 1.0, 0.4937, 1.0, 0.4937, 0.9167, 0.4937, 0.9167, 0.4937, 0.9167, 0.4937, 0.9167, 0.4937, 0.8333, 0.4937, 0.8333, 0.625, 0.5, 0.625, 0.75, 0.7083, 0.75, 0.7083, 0.5, 0.7083, 0.5, 0.7083, 0.75, 0.7917, 0.75, 0.7917, 0.5, 0.375, 0.75, 0.375, 0.8333, 0.4937, 0.8333, 0.4937, 0.75, 0.375, 0.8333, 0.375, 0.9167, 0.4937, 0.9167, 0.4937, 0.8333, 0.577, 0.75, 0.577, 0.8333, 0.625, 0.8333, 0.625, 0.75, 0.577, 0.8333, 0.577, 0.9167, 0.625, 0.9167, 0.625, 0.8333, 0.577, 0.25, 0.577, 0.3333, 0.625, 0.3333, 0.625, 0.25, 0.577, 0.3333, 0.577, 0.4167, 0.625, 0.4167, 0.625, 0.3333, 0.577, 0.9167, 0.577, 0.9167, 0.577, 0.8333, 0.577, 0.8333, 0.577, 0.9167, 0.577, 0.9167, 0.577, 0.8333, 0.577, 0.8333, 0.577, 1.0, 0.577, 1.0, 0.577, 0.9167, 0.577, 0.9167, 0.577, 1.0, 0.577, 1.0, 0.577, 0.9167, 0.577, 0.9167, 0.577, 0.8333, 0.577, 0.8333, 0.577, 0.9167, 0.577, 0.9167, 0.577, 0.8333, 0.577, 0.8333, 0.577, 0.9167, 0.577, 0.9167, 0.577, 0.75, 0.577, 0.75, 0.577, 0.8333, 0.577, 0.8333, 0.577, 0.75, 0.577, 0.75, 0.577, 0.8333, 0.577, 0.8333, 0.577, 0.9167, 0.577, 0.9167, 0.577, 1.0, 0.577, 1.0, 0.577, 0.9167, 0.577, 0.9167, 0.577, 1.0, 0.577, 1.0, 0.577, 0.8333, 0.577, 0.8333, 0.577, 0.75, 0.577, 0.75, 0.577, 0.8333, 0.577, 0.8333, 0.577, 0.75, 0.577, 0.75, 0.577, 0.75, 0.577, 0.75, 0.577, 0.75, 0.577, 0.75, 0.577, 0.75, 0.577, 0.75, 0.577, 0.75, 0.577, 0.75, 0.577, 0.0, 0.577, 0.0, 0.577, 0.0, 0.577, 0.0, 0.577, 0.0, 0.577, 0.0, 0.577, 0.0, 0.577, 0.0, 0.577, 0.9167, 0.577, 0.9167, 0.577, 0.0, 0.577, 0.0, 0.577, 0.8333, 0.577, 0.8333, 0.577, 0.9167, 0.577, 0.9167, 0.577, 0.8333, 0.577, 0.8333, 0.577, 0.8333, 0.577, 0.8333, 0.577, 0.9167, 0.577, 0.9167, 0.577, 0.9167, 0.577, 0.9167])
me_cube_005.materials.append(mat_holder)
me_cube_005.use_remesh_fix_poles = True
me_cube_005.use_remesh_preserve_attributes = False
me_cube_005.update()
me_cylinder_001 = bpy.data.meshes.new('Cylinder.001')
me_cylinder_001.from_pydata([(-2.083e-08, 0.6613, -1.624), (-2.083e-08, 0.6613, 1.624), (0.2531, 0.611, -1.624), (0.2531, 0.611, 1.624), (0.4676, 0.4676, -1.624), (0.4676, 0.4676, 1.624), (0.611, 0.2531, -1.624), (0.611, 0.2531, 1.624), (0.6613, -8.955e-08, -1.624), (0.6613, -3.561e-08, 1.624), (0.611, -0.2531, -1.624), (0.611, -0.2531, 1.624), (0.4676, -0.4676, -1.624), (0.4676, -0.4676, 1.624), (0.2531, -0.611, -1.624), (0.2531, -0.611, 1.624), (-6.16e-08, -0.6613, -1.624), (-6.16e-08, -0.6613, 1.624), (-0.2531, -0.611, -1.624), (-0.2531, -0.611, 1.624), (-0.4676, -0.4676, -1.624), (-0.4676, -0.4676, 1.624), (-0.611, -0.2531, -1.624), (-0.611, -0.2531, 1.624), (-0.6613, -4.14e-08, -1.624), (-0.6613, 1.254e-08, 1.624), (-0.611, 0.2531, -1.624), (-0.611, 0.2531, 1.624), (-0.4676, 0.4676, -1.624), (-0.4676, 0.4676, 1.624), (-0.2531, 0.611, -1.624), (-0.2531, 0.611, 1.624), (0.0, 1.624, -1.624), (0.6215, 1.5, -1.624), (0.6215, 1.5, 1.624), (0.0, 1.624, 1.624), (1.148, 1.148, -1.624), (1.148, 1.148, 1.624), (1.5, 0.6215, -1.624), (1.5, 0.6215, 1.624), (1.624, -7.099e-08, -1.624), (1.624, -7.099e-08, 1.624), (1.5, -0.6215, -1.624), (1.5, -0.6215, 1.624), (1.148, -1.148, -1.624), (1.148, -1.148, 1.624), (0.6215, -1.5, -1.624), (0.6215, -1.5, 1.624), (-1.42e-07, -1.624, -1.624), (-1.42e-07, -1.624, 1.624), (-0.6215, -1.5, -1.624), (-0.6215, -1.5, 1.624), (-1.148, -1.148, -1.624), (-1.148, -1.148, 1.624), (-1.5, -0.6215, -1.624), (-1.5, -0.6215, 1.624), (-1.624, 1.937e-08, -1.624), (-1.624, 1.937e-08, 1.624), (-1.5, 0.6215, -1.624), (-1.5, 0.6215, 1.624), (-1.148, 1.148, -1.624), (-1.148, 1.148, 1.624), (-0.6215, 1.5, -1.624), (-0.6215, 1.5, 1.624), (0.0, 1.624, -0.844), (0.0, 1.624, -1.018), (0.0, 1.624, 1.018), (0.0, 1.624, 0.844), (0.6215, 1.5, 0.844), (0.6215, 1.5, 1.018), (0.6215, 1.5, -1.018), (0.6215, 1.5, -0.844), (1.148, 1.148, 0.844), (1.148, 1.148, 1.018), (1.148, 1.148, -1.018), (1.148, 1.148, -0.844), (1.5, 0.6215, 0.844), (1.5, 0.6215, 1.018), (1.5, 0.6215, -1.018), (1.5, 0.6215, -0.844), (1.624, -5.555e-08, 0.844), (1.624, -5.609e-08, 1.018), (1.624, -8.589e-08, -1.018), (1.624, -8.644e-08, -0.844), (1.5, -0.6215, 0.844), (1.5, -0.6215, 1.018), (1.5, -0.6215, -1.018), (1.5, -0.6215, -0.844), (1.148, -1.148, 0.844), (1.148, -1.148, 1.018), (1.148, -1.148, -1.018), (1.148, -1.148, -0.844), (0.6215, -1.5, 0.844), (0.6215, -1.5, 1.018), (0.6215, -1.5, -1.018), (0.6215, -1.5, -0.844), (-1.42e-07, -1.624, 0.844), (-1.42e-07, -1.624, 1.018), (-1.42e-07, -1.624, -1.018), (-1.42e-07, -1.624, -0.844), (-0.6215, -1.5, 0.844), (-0.6215, -1.5, 1.018), (-0.6215, -1.5, -1.018), (-0.6215, -1.5, -0.844), (-1.148, -1.148, 0.844), (-1.148, -1.148, 1.018), (-1.148, -1.148, -1.018), (-1.148, -1.148, -0.844), (-1.5, -0.6215, 0.844), (-1.5, -0.6215, 1.018), (-1.5, -0.6215, -1.018), (-1.5, -0.6215, -0.844), (-1.624, 3.481e-08, 0.844), (-1.624, 3.426e-08, 1.018), (-1.624, 4.471e-09, -1.018), (-1.624, 3.922e-09, -0.844), (-1.5, 0.6215, 0.844), (-1.5, 0.6215, 1.018), (-1.5, 0.6215, -1.018), (-1.5, 0.6215, -0.844), (-1.148, 1.148, 0.844), (-1.148, 1.148, 1.018), (-1.148, 1.148, -1.018), (-1.148, 1.148, -0.844), (-0.6215, 1.5, 0.844), (-0.6215, 1.5, 1.018), (-0.6215, 1.5, -1.018), (-0.6215, 1.5, -0.844)], [], [(69, 34, 37, 73), (71, 68, 72, 75), (75, 72, 76, 79), (79, 76, 80, 83), (83, 80, 84, 87), (87, 84, 88, 91), (91, 88, 92, 95), (95, 92, 96, 99), (99, 96, 100, 103), (103, 100, 104, 107), (107, 104, 108, 111), (111, 108, 112, 115), (115, 112, 116, 119), (119, 116, 120, 123), (31, 29, 28, 30), (123, 120, 124, 127), (66, 35, 34, 69), (1, 31, 30, 0), (2, 0, 32, 33), (1, 3, 34, 35), (4, 2, 33, 36), (3, 5, 37, 34), (6, 4, 36, 38), (5, 7, 39, 37), (8, 6, 38, 40), (7, 9, 41, 39), (10, 8, 40, 42), (9, 11, 43, 41), (12, 10, 42, 44), (11, 13, 45, 43), (14, 12, 44, 46), (13, 15, 47, 45), (16, 14, 46, 48), (15, 17, 49, 47), (18, 16, 48, 50), (17, 19, 51, 49), (20, 18, 50, 52), (19, 21, 53, 51), (22, 20, 52, 54), (21, 23, 55, 53), (24, 22, 54, 56), (23, 25, 57, 55), (26, 24, 56, 58), (25, 27, 59, 57), (28, 26, 58, 60), (27, 29, 61, 59), (30, 28, 60, 62), (29, 31, 63, 61), (0, 30, 62, 32), (31, 1, 35, 63), (29, 27, 26, 28), (27, 25, 24, 26), (25, 23, 22, 24), (23, 21, 20, 22), (21, 19, 18, 20), (19, 17, 16, 18), (17, 15, 14, 16), (15, 13, 12, 14), (13, 11, 10, 12), (11, 9, 8, 10), (9, 7, 6, 8), (7, 5, 4, 6), (5, 3, 2, 4), (3, 1, 0, 2), (64, 67, 68, 71), (125, 63, 35, 66), (60, 122, 126, 62), (121, 61, 63, 125), (58, 118, 122, 60), (117, 59, 61, 121), (56, 114, 118, 58), (113, 57, 59, 117), (54, 110, 114, 56), (109, 55, 57, 113), (52, 106, 110, 54), (105, 53, 55, 109), (50, 102, 106, 52), (101, 51, 53, 105), (48, 98, 102, 50), (97, 49, 51, 101), (46, 94, 98, 48), (93, 47, 49, 97), (44, 90, 94, 46), (89, 45, 47, 93), (42, 86, 90, 44), (85, 43, 45, 89), (40, 82, 86, 42), (81, 41, 43, 85), (38, 78, 82, 40), (77, 39, 41, 81), (36, 74, 78, 38), (73, 37, 39, 77), (33, 70, 74, 36), (62, 126, 65, 32), (127, 124, 67, 64), (127, 64, 65, 126), (125, 66, 67, 124), (123, 127, 126, 122), (121, 125, 124, 120), (119, 123, 122, 118), (117, 121, 120, 116), (115, 119, 118, 114), (113, 117, 116, 112), (111, 115, 114, 110), (109, 113, 112, 108), (107, 111, 110, 106), (105, 109, 108, 104), (103, 107, 106, 102), (101, 105, 104, 100), (99, 103, 102, 98), (97, 101, 100, 96), (95, 99, 98, 94), (93, 97, 96, 92), (91, 95, 94, 90), (89, 93, 92, 88), (87, 91, 90, 86), (85, 89, 88, 84), (83, 87, 86, 82), (81, 85, 84, 80), (79, 83, 82, 78), (77, 81, 80, 76), (75, 79, 78, 74), (73, 77, 76, 72), (71, 75, 74, 70), (69, 73, 72, 68), (64, 71, 70, 65), (66, 69, 68, 67), (32, 65, 70, 33)])
me_cylinder_001.polygons.foreach_set('material_index', [0, 0, 0, 0, 0, 0, 0, 0, 0, 0, 0, 0, 0, 0, 0, 0, 0, 0, 0, 0, 0, 0, 0, 0, 0, 0, 0, 0, 0, 0, 0, 0, 0, 0, 0, 0, 0, 0, 0, 0, 0, 0, 0, 0, 0, 0, 0, 0, 0, 0, 0, 0, 0, 0, 0, 0, 0, 0, 0, 0, 0, 0, 0, 0, 0, 0, 0, 0, 0, 0, 0, 0, 0, 0, 0, 0, 0, 0, 0, 0, 0, 0, 0, 0, 0, 0, 0, 0, 0, 0, 0, 0, 0, 0, 0, 1, 1, 1, 1, 1, 1, 1, 1, 1, 1, 1, 1, 1, 1, 1, 1, 1, 1, 1, 1, 1, 1, 1, 1, 1, 1, 1, 1, 1, 1, 1, 1, 0])
_uv = me_cylinder_001.uv_layers.new(name='UVMap')
_uv.uv.foreach_set('vector', [0.9375, 0.9389, 0.9375, 1.0, 0.875, 1.0, 0.875, 0.9389, 0.9375, 0.5867, 0.9375, 0.9133, 0.875, 0.9133, 0.875, 0.5867, 0.875, 0.5867, 0.875, 0.9133, 0.8125, 0.9133, 0.8125, 0.5867, 0.8125, 0.5867, 0.8125, 0.9133, 0.75, 0.9133, 0.75, 0.5867, 0.75, 0.5867, 0.75, 0.9133, 0.6875, 0.9133, 0.6875, 0.5867, 0.6875, 0.5867, 0.6875, 0.9133, 0.625, 0.9133, 0.625, 0.5867, 0.625, 0.5867, 0.625, 0.9133, 0.5625, 0.9133, 0.5625, 0.5867, 0.5625, 0.5867, 0.5625, 0.9133, 0.5, 0.9133, 0.5, 0.5867, 0.5, 0.5867, 0.5, 0.9133, 0.4375, 0.9133, 0.4375, 0.5867, 0.4375, 0.5867, 0.4375, 0.9133, 0.375, 0.9133, 0.375, 0.5867, 0.375, 0.5867, 0.375, 0.9133, 0.3125, 0.9133, 0.3125, 0.5867, 0.3125, 0.5867, 0.3125, 0.9133, 0.25, 0.9133, 0.25, 0.5867, 0.25, 0.5867, 0.25, 0.9133, 0.1875, 0.9133, 0.1875, 0.5867, 0.1875, 0.5867, 0.1875, 0.9133, 0.125, 0.9133, 0.125, 0.5867, 0.1897, 0.3956, 0.1386, 0.3614, 0.6386, 0.3614, 0.6897, 0.3956, 0.125, 0.5867, 0.125, 0.9133, 0.0625, 0.9133, 0.0625, 0.5867, 1.0, 0.9389, 1.0, 1.0, 0.9375, 1.0, 0.9375, 0.9389, 0.25, 0.4076, 0.1897, 0.3956, 0.6897, 0.3956, 0.75, 0.4076, 0.8103, 0.3956, 0.75, 0.4076, 0.75, 0.49, 0.8418, 0.4717, 0.25, 0.4076, 0.3103, 0.3956, 0.3418, 0.4717, 0.25, 0.49, 0.8614, 0.3614, 0.8103, 0.3956, 0.8418, 0.4717, 0.9197, 0.4197, 0.3103, 0.3956, 0.3614, 0.3614, 0.4197, 0.4197, 0.3418, 0.4717, 0.8956, 0.3103, 0.8614, 0.3614, 0.9197, 0.4197, 0.9717, 0.3418, 0.3614, 0.3614, 0.3956, 0.3103, 0.4717, 0.3418, 0.4197, 0.4197, 0.9076, 0.25, 0.8956, 0.3103, 0.9717, 0.3418, 0.99, 0.25, 0.3956, 0.3103, 0.4076, 0.25, 0.49, 0.25, 0.4717, 0.3418, 0.8956, 0.1897, 0.9076, 0.25, 0.99, 0.25, 0.9717, 0.1582, 0.4076, 0.25, 0.3956, 0.1897, 0.4717, 0.1582, 0.49, 0.25, 0.8614, 0.1386, 0.8956, 0.1897, 0.9717, 0.1582, 0.9197, 0.08029, 0.3956, 0.1897, 0.3614, 0.1386, 0.4197, 0.08029, 0.4717, 0.1582, 0.8103, 0.1044, 0.8614, 0.1386, 0.9197, 0.08029, 0.8418, 0.02827, 0.3614, 0.1386, 0.3103, 0.1044, 0.3418, 0.02827, 0.4197, 0.08029, 0.75, 0.09239, 0.8103, 0.1044, 0.8418, 0.02827, 0.75, 0.01, 0.3103, 0.1044, 0.25, 0.09239, 0.25, 0.01, 0.3418, 0.02827, 0.6897, 0.1044, 0.75, 0.09239, 0.75, 0.01, 0.6582, 0.02827, 0.25, 0.09239, 0.1897, 0.1044, 0.1582, 0.02827, 0.25, 0.01, 0.6386, 0.1386, 0.6897, 0.1044, 0.6582, 0.02827, 0.5803, 0.08029, 0.1897, 0.1044, 0.1386, 0.1386, 0.08029, 0.08029, 0.1582, 0.02827, 0.6044, 0.1897, 0.6386, 0.1386, 0.5803, 0.08029, 0.5283, 0.1582, 0.1386, 0.1386, 0.1044, 0.1897, 0.02827, 0.1582, 0.08029, 0.08029, 0.5924, 0.25, 0.6044, 0.1897, 0.5283, 0.1582, 0.51, 0.25, 0.1044, 0.1897, 0.09239, 0.25, 0.01, 0.25, 0.02827, 0.1582, 0.6044, 0.3103, 0.5924, 0.25, 0.51, 0.25, 0.5283, 0.3418, 0.09239, 0.25, 0.1044, 0.3103, 0.02827, 0.3418, 0.01, 0.25, 0.6386, 0.3614, 0.6044, 0.3103, 0.5283, 0.3418, 0.5803, 0.4197, 0.1044, 0.3103, 0.1386, 0.3614, 0.08029, 0.4197, 0.02827, 0.3418, 0.6897, 0.3956, 0.6386, 0.3614, 0.5803, 0.4197, 0.6582, 0.4717, 0.1386, 0.3614, 0.1897, 0.3956, 0.1582, 0.4717, 0.08029, 0.4197, 0.75, 0.4076, 0.6897, 0.3956, 0.6582, 0.4717, 0.75, 0.49, 0.1897, 0.3956, 0.25, 0.4076, 0.25, 0.49, 0.1582, 0.4717, 0.1386, 0.3614, 0.1044, 0.3103, 0.6044, 0.3103, 0.6386, 0.3614, 0.1044, 0.3103, 0.09239, 0.25, 0.5924, 0.25, 0.6044, 0.3103, 0.09239, 0.25, 0.1044, 0.1897, 0.6044, 0.1897, 0.5924, 0.25, 0.1044, 0.1897, 0.1386, 0.1386, 0.6386, 0.1386, 0.6044, 0.1897, 0.1386, 0.1386, 0.1897, 0.1044, 0.6897, 0.1044, 0.6386, 0.1386, 0.1897, 0.1044, 0.25, 0.09239, 0.75, 0.09239, 0.6897, 0.1044, 0.25, 0.09239, 0.3103, 0.1044, 0.8103, 0.1044, 0.75, 0.09239, 0.3103, 0.1044, 0.3614, 0.1386, 0.8614, 0.1386, 0.8103, 0.1044, 0.3614, 0.1386, 0.3956, 0.1897, 0.8956, 0.1897, 0.8614, 0.1386, 0.3956, 0.1897, 0.4076, 0.25, 0.9076, 0.25, 0.8956, 0.1897, 0.4076, 0.25, 0.3956, 0.3103, 0.8956, 0.3103, 0.9076, 0.25, 0.3956, 0.3103, 0.3614, 0.3614, 0.8614, 0.3614, 0.8956, 0.3103, 0.3614, 0.3614, 0.3103, 0.3956, 0.8103, 0.3956, 0.8614, 0.3614, 0.3103, 0.3956, 0.25, 0.4076, 0.75, 0.4076, 0.8103, 0.3956, 1.0, 0.5867, 1.0, 0.9133, 0.9375, 0.9133, 0.9375, 0.5867, 0.0625, 0.9389, 0.0625, 1.0, 0.0, 1.0, 0.0, 0.9389, 0.125, 0.5, 0.125, 0.5611, 0.0625, 0.5611, 0.0625, 0.5, 0.125, 0.9389, 0.125, 1.0, 0.0625, 1.0, 0.0625, 0.9389, 0.1875, 0.5, 0.1875, 0.5611, 0.125, 0.5611, 0.125, 0.5, 0.1875, 0.9389, 0.1875, 1.0, 0.125, 1.0, 0.125, 0.9389, 0.25, 0.5, 0.25, 0.5611, 0.1875, 0.5611, 0.1875, 0.5, 0.25, 0.9389, 0.25, 1.0, 0.1875, 1.0, 0.1875, 0.9389, 0.3125, 0.5, 0.3125, 0.5611, 0.25, 0.5611, 0.25, 0.5, 0.3125, 0.9389, 0.3125, 1.0, 0.25, 1.0, 0.25, 0.9389, 0.375, 0.5, 0.375, 0.5611, 0.3125, 0.5611, 0.3125, 0.5, 0.375, 0.9389, 0.375, 1.0, 0.3125, 1.0, 0.3125, 0.9389, 0.4375, 0.5, 0.4375, 0.5611, 0.375, 0.5611, 0.375, 0.5, 0.4375, 0.9389, 0.4375, 1.0, 0.375, 1.0, 0.375, 0.9389, 0.5, 0.5, 0.5, 0.5611, 0.4375, 0.5611, 0.4375, 0.5, 0.5, 0.9389, 0.5, 1.0, 0.4375, 1.0, 0.4375, 0.9389, 0.5625, 0.5, 0.5625, 0.5611, 0.5, 0.5611, 0.5, 0.5, 0.5625, 0.9389, 0.5625, 1.0, 0.5, 1.0, 0.5, 0.9389, 0.625, 0.5, 0.625, 0.5611, 0.5625, 0.5611, 0.5625, 0.5, 0.625, 0.9389, 0.625, 1.0, 0.5625, 1.0, 0.5625, 0.9389, 0.6875, 0.5, 0.6875, 0.5611, 0.625, 0.5611, 0.625, 0.5, 0.6875, 0.9389, 0.6875, 1.0, 0.625, 1.0, 0.625, 0.9389, 0.75, 0.5, 0.75, 0.5611, 0.6875, 0.5611, 0.6875, 0.5, 0.75, 0.9389, 0.75, 1.0, 0.6875, 1.0, 0.6875, 0.9389, 0.8125, 0.5, 0.8125, 0.5611, 0.75, 0.5611, 0.75, 0.5, 0.8125, 0.9389, 0.8125, 1.0, 0.75, 1.0, 0.75, 0.9389, 0.875, 0.5, 0.875, 0.5611, 0.8125, 0.5611, 0.8125, 0.5, 0.875, 0.9389, 0.875, 1.0, 0.8125, 1.0, 0.8125, 0.9389, 0.9375, 0.5, 0.9375, 0.5611, 0.875, 0.5611, 0.875, 0.5, 0.0625, 0.5, 0.0625, 0.5611, 0.0, 0.5611, 0.0, 0.5, 0.0625, 0.5867, 0.0625, 0.9133, 0.0, 0.9133, 0.0, 0.5867, 0.0625, 0.5867, 0.0, 0.5867, 0.0, 0.5611, 0.0625, 0.5611, 0.0625, 0.9389, 0.0, 0.9389, 0.0, 0.9133, 0.0625, 0.9133, 0.125, 0.5867, 0.0625, 0.5867, 0.0625, 0.5611, 0.125, 0.5611, 0.125, 0.9389, 0.0625, 0.9389, 0.0625, 0.9133, 0.125, 0.9133, 0.1875, 0.5867, 0.125, 0.5867, 0.125, 0.5611, 0.1875, 0.5611, 0.1875, 0.9389, 0.125, 0.9389, 0.125, 0.9133, 0.1875, 0.9133, 0.25, 0.5867, 0.1875, 0.5867, 0.1875, 0.5611, 0.25, 0.5611, 0.25, 0.9389, 0.1875, 0.9389, 0.1875, 0.9133, 0.25, 0.9133, 0.3125, 0.5867, 0.25, 0.5867, 0.25, 0.5611, 0.3125, 0.5611, 0.3125, 0.9389, 0.25, 0.9389, 0.25, 0.9133, 0.3125, 0.9133, 0.375, 0.5867, 0.3125, 0.5867, 0.3125, 0.5611, 0.375, 0.5611, 0.375, 0.9389, 0.3125, 0.9389, 0.3125, 0.9133, 0.375, 0.9133, 0.4375, 0.5867, 0.375, 0.5867, 0.375, 0.5611, 0.4375, 0.5611, 0.4375, 0.9389, 0.375, 0.9389, 0.375, 0.9133, 0.4375, 0.9133, 0.5, 0.5867, 0.4375, 0.5867, 0.4375, 0.5611, 0.5, 0.5611, 0.5, 0.9389, 0.4375, 0.9389, 0.4375, 0.9133, 0.5, 0.9133, 0.5625, 0.5867, 0.5, 0.5867, 0.5, 0.5611, 0.5625, 0.5611, 0.5625, 0.9389, 0.5, 0.9389, 0.5, 0.9133, 0.5625, 0.9133, 0.625, 0.5867, 0.5625, 0.5867, 0.5625, 0.5611, 0.625, 0.5611, 0.625, 0.9389, 0.5625, 0.9389, 0.5625, 0.9133, 0.625, 0.9133, 0.6875, 0.5867, 0.625, 0.5867, 0.625, 0.5611, 0.6875, 0.5611, 0.6875, 0.9389, 0.625, 0.9389, 0.625, 0.9133, 0.6875, 0.9133, 0.75, 0.5867, 0.6875, 0.5867, 0.6875, 0.5611, 0.75, 0.5611, 0.75, 0.9389, 0.6875, 0.9389, 0.6875, 0.9133, 0.75, 0.9133, 0.8125, 0.5867, 0.75, 0.5867, 0.75, 0.5611, 0.8125, 0.5611, 0.8125, 0.9389, 0.75, 0.9389, 0.75, 0.9133, 0.8125, 0.9133, 0.875, 0.5867, 0.8125, 0.5867, 0.8125, 0.5611, 0.875, 0.5611, 0.875, 0.9389, 0.8125, 0.9389, 0.8125, 0.9133, 0.875, 0.9133, 0.9375, 0.5867, 0.875, 0.5867, 0.875, 0.5611, 0.9375, 0.5611, 0.9375, 0.9389, 0.875, 0.9389, 0.875, 0.9133, 0.9375, 0.9133, 1.0, 0.5867, 0.9375, 0.5867, 0.9375, 0.5611, 1.0, 0.5611, 1.0, 0.9389, 0.9375, 0.9389, 0.9375, 0.9133, 1.0, 0.9133, 1.0, 0.5, 1.0, 0.5611, 0.9375, 0.5611, 0.9375, 0.5])
me_cylinder_001.materials.append(mat_coil)
me_cylinder_001.materials.append(mat_cleps)
me_cylinder_001.use_remesh_fix_poles = True
me_cylinder_001.use_remesh_preserve_attributes = False
me_cylinder_001.update()
me_cube = bpy.data.meshes.new('Cube')
me_cube.from_pydata([(-1.0, -1.443, -0.3438), (-1.0, -1.443, 0.07652), (-1.0, 1.443, -0.3438), (-1.0, 1.443, 0.07652), (1.0, -1.443, -0.3438), (1.0, -1.443, 0.07652), (1.0, 1.443, -0.3438), (1.0, 1.443, 0.07652), (-1.838, 1.443, -0.3438), (-1.838, -1.443, -0.3438), (-1.838, -1.443, 0.3748), (-1.838, 1.443, 0.3748), (1.838, 1.443, 0.3748), (1.838, 1.443, -0.3438), (1.838, -1.443, -0.3438), (1.838, -1.443, 0.3748), (0.0, 1.443, -0.3438), (0.0, 1.443, -0.1007), (0.0, -1.443, -0.3438), (0.0, -1.443, -0.1007)], [], [(2, 0, 9, 8), (16, 17, 7, 6), (1, 3, 11, 10), (18, 19, 1, 0), (16, 6, 4, 18), (17, 3, 1, 19), (9, 10, 11, 8), (13, 12, 15, 14), (5, 4, 14, 15), (4, 6, 13, 14), (3, 2, 8, 11), (0, 1, 10, 9), (7, 5, 15, 12), (6, 7, 12, 13), (7, 17, 19, 5), (2, 16, 18, 0), (4, 5, 19, 18), (2, 3, 17, 16)])
_uv = me_cube.uv_layers.new(name='UVMap')
_uv.uv.foreach_set('vector', [0.125, 0.5, 0.125, 0.75, 0.125, 0.75, 0.125, 0.5, 0.375, 0.375, 0.625, 0.375, 0.625, 0.5, 0.375, 0.5, 0.875, 0.75, 0.875, 0.5, 0.875, 0.5, 0.875, 0.75, 0.375, 0.875, 0.625, 0.875, 0.625, 1.0, 0.375, 1.0, 0.25, 0.5, 0.375, 0.5, 0.375, 0.75, 0.25, 0.75, 0.75, 0.5, 0.875, 0.5, 0.875, 0.75, 0.75, 0.75, 0.375, 0.0, 0.625, 0.0, 0.625, 0.25, 0.375, 0.25, 0.375, 0.5, 0.625, 0.5, 0.625, 0.75, 0.375, 0.75, 0.625, 0.75, 0.375, 0.75, 0.375, 0.75, 0.625, 0.75, 0.375, 0.75, 0.375, 0.5, 0.375, 0.5, 0.375, 0.75, 0.625, 0.25, 0.375, 0.25, 0.375, 0.25, 0.625, 0.25, 0.375, 1.0, 0.625, 1.0, 0.625, 1.0, 0.375, 1.0, 0.625, 0.5, 0.625, 0.75, 0.625, 0.75, 0.625, 0.5, 0.375, 0.5, 0.625, 0.5, 0.625, 0.5, 0.375, 0.5, 0.625, 0.5, 0.75, 0.5, 0.75, 0.75, 0.625, 0.75, 0.125, 0.5, 0.25, 0.5, 0.25, 0.75, 0.125, 0.75, 0.375, 0.75, 0.625, 0.75, 0.625, 0.875, 0.375, 0.875, 0.375, 0.25, 0.625, 0.25, 0.625, 0.375, 0.375, 0.375])
me_cube.use_remesh_fix_poles = True
me_cube.use_remesh_preserve_attributes = False
me_cube.update()
me_cube_001 = bpy.data.meshes.new('Cube.001')
me_cube_001.from_pydata([(-1.2, -1.5, -0.04233), (-1.2, -1.5, 0.1552), (-1.2, 1.5, -0.04233), (-1.2, 1.5, 0.1552), (1.2, -1.5, -0.04233), (1.2, -1.5, 0.1552), (1.2, 1.5, -0.04233), (1.2, 1.5, 0.1552), (0.4, 1.5, -0.04233), (-0.4, 1.5, -0.04233), (-0.4, 1.5, 0.1552), (0.4, 1.5, 0.1552), (-0.4, -1.5, -0.04233), (0.4, -1.5, -0.04233), (0.4, -1.5, 0.1552), (-0.4, -1.5, 0.1552), (-1.2, 0.5, -0.04233), (-1.2, -0.5, -0.04233), (-1.2, -0.5, 0.1552), (-1.2, 0.5, 0.1552), (1.2, -0.5, -0.04233), (1.2, 0.5, -0.04233), (1.2, 0.5, 0.1552), (1.2, -0.5, 0.1552), (0.4, 0.5, 0.1552), (0.4, -0.5, 0.1552), (-0.4, 0.5, 0.1552), (-0.4, -0.5, 0.1552), (0.2667, -0.5, 8.875), (0.2667, -0.5, 7.708), (-0.2667, -0.5, 7.708), (-0.2667, -0.5, 8.875), (-0.8, 1.5, -0.04233), (-0.8, -1.5, 0.1552), (-0.8, 1.5, 0.1552), (-0.8, -1.5, -0.04233), (0.2667, 0.5, 8.875), (0.2667, 0.5, 7.708), (-0.8, 0.5, 0.1552), (-0.8, -0.5, 0.1552), (0.8, 1.5, 0.1552), (0.8, -1.5, -0.04233), (0.8, 1.5, -0.04233), (0.8, -1.5, 0.1552), (0.8, 0.5, 0.1552), (0.8, -0.5, 0.1552), (-0.2667, 0.5, 7.708), (-0.2667, 0.5, 8.875), (-1.2, 1.0, 0.1552), (1.2, 1.0, -0.04233), (-1.2, 1.0, -0.04233), (1.2, 1.0, 0.1552), (0.4, 1.0, 0.1552), (-0.4, 1.0, 0.1552), (0.2667, 0.5, 10.04), (-0.2667, 0.5, 10.04), (-0.8, 1.0, 0.1552), (0.2667, -0.5, 10.04), (-0.2667, -0.5, 10.04), (0.8, 1.0, 0.1552), (-1.2, -1.0, -0.04233), (1.2, -1.0, 0.1552), (0.4, -1.0, 0.1552), (-0.4, -1.0, 0.1552), (-1.2, -1.0, 0.1552), (1.2, -1.0, -0.04233), (-0.8, -1.0, 0.1552), (0.8, -1.0, 0.1552), (0.2667, 0.5, 1.483), (0.2667, -0.5, 1.483), (-0.2667, 0.5, 1.483), (-0.2667, -0.5, 1.483), (0.8667, -0.5, 8.208), (0.8667, 0.5, 8.208), (0.8667, -0.5, 8.875), (0.8667, 0.5, 8.875)], [], [(50, 48, 3, 2), (42, 40, 7, 6), (65, 61, 5, 4), (35, 33, 1, 0), (66, 64, 1, 33), (67, 62, 14, 43), (62, 63, 15, 14), (41, 43, 14, 13), (13, 14, 15, 12), (32, 34, 10, 9), (9, 10, 11, 8), (28, 29, 72, 74), (26, 38, 70), (59, 52, 24, 44), (62, 25, 69), (56, 48, 19, 38), (38, 19, 18, 39), (37, 36, 75, 73), (72, 73, 75, 74), (49, 51, 22, 21), (21, 22, 23, 20), (60, 64, 18, 17), (17, 18, 19, 16), (44, 24, 68), (53, 56, 38, 26), (37, 46, 47, 36), (71, 30, 46, 70), (2, 3, 34, 32), (46, 30, 31, 47), (63, 66, 33, 15), (12, 15, 33, 35), (68, 37, 29, 69), (29, 37, 73, 72), (22, 44, 45, 23), (51, 59, 44, 22), (4, 5, 43, 41), (61, 67, 43, 5), (8, 11, 40, 42), (7, 40, 59, 51), (30, 29, 28, 31), (70, 46, 37, 68), (10, 34, 56, 53), (6, 7, 51, 49), (36, 47, 55, 54), (34, 3, 48, 56), (40, 11, 52, 59), (11, 10, 53, 52), (47, 31, 58, 55), (28, 36, 54, 57), (16, 19, 48, 50), (54, 55, 58, 57), (23, 45, 67, 61), (27, 39, 66, 63), (0, 1, 64, 60), (24, 52, 68), (45, 25, 62, 67), (39, 18, 64, 66), (31, 28, 57, 58), (20, 23, 61, 65), (63, 62, 69, 71), (52, 53, 70, 68), (45, 44, 68, 69), (25, 45, 69), (53, 26, 70), (27, 63, 71), (39, 27, 71), (29, 30, 71, 69), (38, 39, 71, 70), (74, 75, 36, 28)])
_uv = me_cube_001.uv_layers.new(name='UVMap')
_uv.uv.foreach_set('vector', [0.375, 0.2083, 0.625, 0.2083, 0.625, 0.25, 0.375, 0.25, 0.375, 0.4583, 0.625, 0.4583, 0.625, 0.5, 0.375, 0.5, 0.375, 0.7083, 0.625, 0.7083, 0.625, 0.75, 0.375, 0.75, 0.375, 0.9583, 0.625, 0.9583, 0.625, 1.0, 0.375, 1.0, 0.8333, 0.7083, 0.875, 0.7083, 0.875, 0.75, 0.8333, 0.75, 0.6667, 0.7083, 0.7083, 0.7083, 0.7083, 0.75, 0.6667, 0.75, 0.7083, 0.7083, 0.7917, 0.7083, 0.7917, 0.75, 0.7083, 0.75, 0.375, 0.7917, 0.625, 0.7917, 0.625, 0.8333, 0.375, 0.8333, 0.375, 0.8333, 0.625, 0.8333, 0.625, 0.9167, 0.375, 0.9167, 0.375, 0.2917, 0.625, 0.2917, 0.625, 0.3333, 0.375, 0.3333, 0.375, 0.3333, 0.625, 0.3333, 0.625, 0.4167, 0.375, 0.4167, 0.7083, 0.6667, 0.7083, 0.6667, 0.7083, 0.6667, 0.7083, 0.6667, 0.7917, 0.5833, 0.8333, 0.5833, 0.7917, 0.5833, 0.6667, 0.5417, 0.7083, 0.5417, 0.7083, 0.5833, 0.6667, 0.5833, 0.7083, 0.7083, 0.7083, 0.6667, 0.7083, 0.6667, 0.8333, 0.5417, 0.875, 0.5417, 0.875, 0.5833, 0.8333, 0.5833, 0.8333, 0.5833, 0.875, 0.5833, 0.875, 0.6667, 0.8333, 0.6667, 0.7083, 0.5833, 0.7083, 0.5833, 0.7083, 0.5833, 0.7083, 0.5833, 0.7083, 0.6667, 0.7083, 0.5833, 0.7083, 0.5833, 0.7083, 0.6667, 0.375, 0.5417, 0.625, 0.5417, 0.625, 0.5833, 0.375, 0.5833, 0.375, 0.5833, 0.625, 0.5833, 0.625, 0.6667, 0.375, 0.6667, 0.375, 0.04167, 0.625, 0.04167, 0.625, 0.08333, 0.375, 0.08333, 0.375, 0.08333, 0.625, 0.08333, 0.625, 0.1667, 0.375, 0.1667, 0.6667, 0.5833, 0.7083, 0.5833, 0.7083, 0.5833, 0.7917, 0.5417, 0.8333, 0.5417, 0.8333, 0.5833, 0.7917, 0.5833, 0.7083, 0.5833, 0.7917, 0.5833, 0.7917, 0.5833, 0.7083, 0.5833, 0.7917, 0.6667, 0.7917, 0.6667, 0.7917, 0.5833, 0.7917, 0.5833, 0.375, 0.25, 0.625, 0.25, 0.625, 0.2917, 0.375, 0.2917, 0.7917, 0.5833, 0.7917, 0.6667, 0.7917, 0.6667, 0.7917, 0.5833, 0.7917, 0.7083, 0.8333, 0.7083, 0.8333, 0.75, 0.7917, 0.75, 0.375, 0.9167, 0.625, 0.9167, 0.625, 0.9583, 0.375, 0.9583, 0.7083, 0.5833, 0.7083, 0.5833, 0.7083, 0.6667, 0.7083, 0.6667, 0.7083, 0.6667, 0.7083, 0.5833, 0.7083, 0.5833, 0.7083, 0.6667, 0.625, 0.5833, 0.6667, 0.5833, 0.6667, 0.6667, 0.625, 0.6667, 0.625, 0.5417, 0.6667, 0.5417, 0.6667, 0.5833, 0.625, 0.5833, 0.375, 0.75, 0.625, 0.75, 0.625, 0.7917, 0.375, 0.7917, 0.625, 0.7083, 0.6667, 0.7083, 0.6667, 0.75, 0.625, 0.75, 0.375, 0.4167, 0.625, 0.4167, 0.625, 0.4583, 0.375, 0.4583, 0.625, 0.5, 0.6667, 0.5, 0.6667, 0.5417, 0.625, 0.5417, 0.7917, 0.6667, 0.7083, 0.6667, 0.7083, 0.6667, 0.7917, 0.6667, 0.7917, 0.5833, 0.7917, 0.5833, 0.7083, 0.5833, 0.7083, 0.5833, 0.7917, 0.5, 0.8333, 0.5, 0.8333, 0.5417, 0.7917, 0.5417, 0.375, 0.5, 0.625, 0.5, 0.625, 0.5417, 0.375, 0.5417, 0.7083, 0.5833, 0.7917, 0.5833, 0.7917, 0.5833, 0.7083, 0.5833, 0.8333, 0.5, 0.875, 0.5, 0.875, 0.5417, 0.8333, 0.5417, 0.6667, 0.5, 0.7083, 0.5, 0.7083, 0.5417, 0.6667, 0.5417, 0.7083, 0.5, 0.7917, 0.5, 0.7917, 0.5417, 0.7083, 0.5417, 0.7917, 0.5833, 0.7917, 0.6667, 0.7917, 0.6667, 0.7917, 0.5833, 0.7083, 0.6667, 0.7083, 0.5833, 0.7083, 0.5833, 0.7083, 0.6667, 0.375, 0.1667, 0.625, 0.1667, 0.625, 0.2083, 0.375, 0.2083, 0.7083, 0.5833, 0.7917, 0.5833, 0.7917, 0.6667, 0.7083, 0.6667, 0.625, 0.6667, 0.6667, 0.6667, 0.6667, 0.7083, 0.625, 0.7083, 0.7917, 0.6667, 0.8333, 0.6667, 0.8333, 0.7083, 0.7917, 0.7083, 0.375, 0.0, 0.625, 0.0, 0.625, 0.04167, 0.375, 0.04167, 0.7083, 0.5833, 0.7083, 0.5417, 0.7083, 0.5833, 0.6667, 0.6667, 0.7083, 0.6667, 0.7083, 0.7083, 0.6667, 0.7083, 0.8333, 0.6667, 0.875, 0.6667, 0.875, 0.7083, 0.8333, 0.7083, 0.7917, 0.6667, 0.7083, 0.6667, 0.7083, 0.6667, 0.7917, 0.6667, 0.375, 0.6667, 0.625, 0.6667, 0.625, 0.7083, 0.375, 0.7083, 0.7917, 0.7083, 0.7083, 0.7083, 0.7083, 0.6667, 0.7917, 0.6667, 0.7083, 0.5417, 0.7917, 0.5417, 0.7917, 0.5833, 0.7083, 0.5833, 0.6667, 0.6667, 0.6667, 0.5833, 0.7083, 0.5833, 0.7083, 0.6667, 0.7083, 0.6667, 0.6667, 0.6667, 0.7083, 0.6667, 0.7917, 0.5417, 0.7917, 0.5833, 0.7917, 0.5833, 0.7917, 0.6667, 0.7917, 0.7083, 0.7917, 0.6667, 0.8333, 0.6667, 0.7917, 0.6667, 0.7917, 0.6667, 0.7083, 0.6667, 0.7917, 0.6667, 0.7917, 0.6667, 0.7083, 0.6667, 0.8333, 0.5833, 0.8333, 0.6667, 0.7917, 0.6667, 0.7917, 0.5833, 0.7083, 0.6667, 0.7083, 0.5833, 0.7083, 0.5833, 0.7083, 0.6667])
me_cube_001.materials.append(mat_colomn)
me_cube_001.use_remesh_fix_poles = True
me_cube_001.use_remesh_preserve_attributes = False
me_cube_001.update()
me_cube_003 = bpy.data.meshes.new('Cube.003')
me_cube_003.from_pydata([(0.2667, 2.98e-08, 0.0), (-0.2667, 2.98e-08, 0.0), (-0.2667, 2.98e-08, 1.0), (0.2667, 2.98e-08, 1.0), (0.2667, -3.955, 1.0), (-0.2667, -3.955, 1.0), (0.2667, -3.955, 0.0), (-0.2667, -3.955, 0.0)], [], [(0, 3, 4, 6), (2, 1, 7, 5), (1, 0, 6, 7), (7, 6, 4, 5), (3, 2, 5, 4), (0, 1, 2, 3)])
_uv = me_cube_003.uv_layers.new(name='UVMap')
_uv.uv.foreach_set('vector', [0.7083, 0.6667, 0.7083, 0.6667, 0.7083, 0.6667, 0.7083, 0.6667, 0.7917, 0.6667, 0.7917, 0.6667, 0.7917, 0.6667, 0.7917, 0.6667, 0.7917, 0.6667, 0.7083, 0.6667, 0.7083, 0.6667, 0.7917, 0.6667, 0.7917, 0.6667, 0.7083, 0.6667, 0.7083, 0.6667, 0.7917, 0.6667, 0.7083, 0.6667, 0.7917, 0.6667, 0.7917, 0.6667, 0.7083, 0.6667, 0.7083, 0.6667, 0.7917, 0.6667, 0.7917, 0.6667, 0.7083, 0.6667])
me_cube_003.materials.append(mat_colomn)
me_cube_003.use_remesh_fix_poles = True
me_cube_003.use_remesh_preserve_attributes = False
me_cube_003.update()
me_cube_006 = bpy.data.meshes.new('Cube.006')
me_cube_006.from_pydata([(-0.25, -1.0, 0.0), (-0.25, -2.98e-08, 0.0), (0.25, -1.0, 0.0), (0.25, -2.98e-08, 0.0), (-0.25, -1.0, 0.5), (0.25, -1.0, 0.5), (-0.25, -2.98e-08, 0.5), (0.25, -2.98e-08, 0.5)], [], [(1, 0, 4, 6), (6, 4, 5, 7), (0, 2, 5, 4), (2, 3, 7, 5), (3, 1, 6, 7), (2, 0, 1, 3)])
_uv = me_cube_006.uv_layers.new(name='UVMap')
_uv.uv.foreach_set('vector', [0.7083, 0.5833, 0.7083, 0.6667, 0.7083, 0.6667, 0.7083, 0.5833, 0.7083, 0.5833, 0.7083, 0.6667, 0.7083, 0.6667, 0.7083, 0.5833, 0.7083, 0.6667, 0.7083, 0.6667, 0.7083, 0.6667, 0.7083, 0.6667, 0.7083, 0.6667, 0.7083, 0.5833, 0.7083, 0.5833, 0.7083, 0.6667, 0.7083, 0.5833, 0.7083, 0.5833, 0.7083, 0.5833, 0.7083, 0.5833, 0.7083, 0.6667, 0.7083, 0.6667, 0.7083, 0.5833, 0.7083, 0.5833])
me_cube_006.materials.append(mat_rail)
me_cube_006.use_remesh_fix_poles = True
me_cube_006.use_remesh_preserve_attributes = False
me_cube_006.update()

# ---- objects
ob_gantry = bpy.data.objects.new('Gantry', me_cube_002)
ob_trolley = bpy.data.objects.new('Trolley', me_cube_004)
ob_hook = bpy.data.objects.new('Hook', me_cylinder)
ob_hmagnet = bpy.data.objects.new('HMagnet', me_cube_005)
ob_coil = bpy.data.objects.new('Coil', me_cylinder_001)
ob_stack = bpy.data.objects.new('Stack', me_cube)
ob_wallcolumn = bpy.data.objects.new('WallColumn', me_cube_001)
ob_wallb = bpy.data.objects.new('WallB', me_cube_003)
ob_walls = bpy.data.objects.new('WallS', me_cube_006)

# ---- transforms, parenting, visibility, modifiers, constraints
ob_gantry.location = (0.0, 0.0, 0.0)
_m = ob_gantry.modifiers.new('Mirror', 'MIRROR')
_m.use_axis = (True, True, False)
_m.use_clip = True
ob_trolley.parent = ob_gantry
ob_trolley.location = (0.0, 0.0, 0.0)
ob_hook.parent = ob_trolley
ob_hook.location = (0.0, 0.0, -6.018)
ob_hook.rotation_euler = (1.571, -0.0, 0.0)
ob_hmagnet.parent = ob_hook
ob_hmagnet.matrix_parent_inverse = Matrix(((1.0, 0.0, 0.0, -0.0), (-0.0, -1.629e-07, 1.0, 6.018), (0.0, -1.0, -1.629e-07, -9.805e-07), (-0.0, 0.0, -0.0, 1.0)))
ob_hmagnet.location = (0.0, 0.0, -10.4)
ob_coil.location = (0.0, -14.34, 0.0)
ob_coil.rotation_euler = (1.571, -0.0, 0.0)
ob_stack.location = (0.0, -20.0, 0.0)
ob_wallcolumn.location = (0.0, -30.0, 0.0)
ob_wallb.location = (0.0, -32.15, 6.542)
ob_walls.location = (0.5667, -32.28, 8.875)

# ---- collection membership
col_collection.objects.link(ob_gantry)
col_collection.objects.link(ob_trolley)
col_collection.objects.link(ob_hook)
col_collection.objects.link(ob_hmagnet)
col_collection.objects.link(ob_coil)
col_collection.objects.link(ob_stack)
col_collection.objects.link(ob_wallcolumn)
col_collection.objects.link(ob_wallb)
col_collection.objects.link(ob_walls)

# ---- scene / render settings (as saved in the file)
scene.frame_start = 1; scene.frame_end = 250; scene.frame_set(1)
scene.render.engine = 'BLENDER_EEVEE_NEXT'
scene.cycles.use_denoising = False
scene.cycles.samples = 128
scene.cycles.sampling_pattern = 'TABULATED_SOBOL'
scene.cycles.use_adaptive_sampling = False
scene.cycles.use_light_tree = False
scene.view_settings.view_transform = 'Filmic'
bpy.context.view_layer.update()

# ---- added for rendering (the .blend has no active camera and no usable light): camera, sun
cam_auto = bpy.data.cameras.new('AutoCamera')
cam_auto.lens = 50.0
cam_auto.sensor_width = 36.0
cam_auto.clip_end = 1000.0
ob_auto_camera = bpy.data.objects.new('AutoCamera', cam_auto)
scene.collection.objects.link(ob_auto_camera)
ob_auto_camera.location = (45.1063, -69.8599, 35.2188)
ob_auto_camera.rotation_euler = (1.09748, -7.21219e-08, 0.694738)
scene.camera = ob_auto_camera
light_auto_sun = bpy.data.lights.new('AutoSun', 'SUN')
light_auto_sun.energy = 3.0
light_auto_sun.angle = 0.0523599
ob_auto_sun = bpy.data.objects.new('AutoSun', light_auto_sun)
scene.collection.objects.link(ob_auto_sun)
ob_auto_sun.rotation_euler = (0.872665, 0.174533, 0.523599)
bpy.context.view_layer.update()
